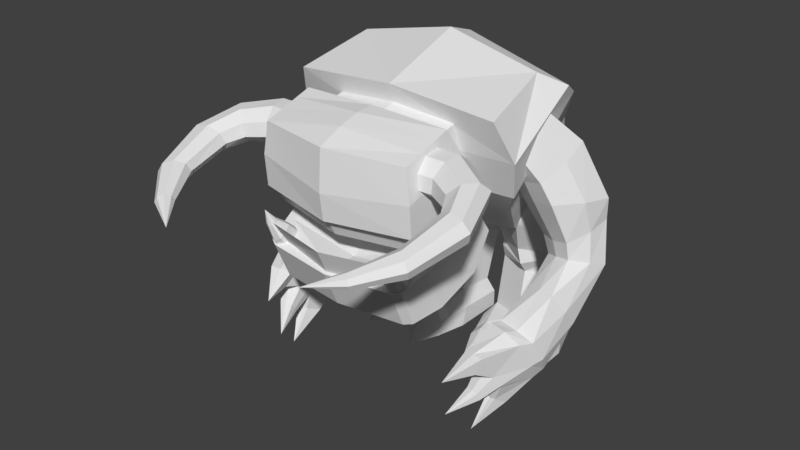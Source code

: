 # Source: pinky.blend  (saved by Blender 2.79.0; exported with 4.5.12 LTS)
import bpy
from mathutils import Matrix  # noqa: F401  (used for matrix-valued properties, if any)

bpy.ops.wm.read_factory_settings(use_empty=True)
scene = bpy.context.scene
scene.name = 'Scene'

# ---- collections
col_collection_1 = bpy.data.collections.new('Collection 1'); scene.collection.children.link(col_collection_1)

# ---- materials (node trees are filled in below, after node groups)
mat_pinky = bpy.data.materials.new('pinky')
mat_pinky.alpha_threshold = 0.0
mat_pinky.use_transparent_shadow = False
mat_pinky.roughness = 0.5
mat_pinky.line_color = (0.0, 0.0, 0.0, 1.0)

# ---- material node trees

# ---- world
world_world = bpy.data.worlds.new('World'); scene.world = world_world
world_world.color = (0.05088, 0.05088, 0.05088)
world_world.use_sun_shadow = False
world_world.sun_shadow_jitter_overblur = 0.0
world_world.cycles.sampling_method = 'MANUAL'

# ---- meshes
me_body = bpy.data.meshes.new('Body')
me_body.from_pydata([(-0.4968, -0.2721, -0.1899), (-0.62, -0.63, 0.414), (-0.4968, 0.2194, 0.1543), (-0.56, -0.1821, 0.5277), (0.4968, -0.2721, -0.1899), (0.62, -0.63, 0.414), (0.4968, 0.2194, 0.1543), (0.56, -0.1821, 0.5277), (-0.353, 0.4749, -0.2762), (-0.353, 0.00996, -0.4896), (0.353, 0.4749, -0.2762), (0.353, 0.00996, -0.4896), (-0.1164, 0.5532, -0.4687), (-0.1164, 0.1817, -0.6057), (0.1164, 0.5532, -0.4687), (0.1164, 0.1817, -0.6057), (-0.6348, -0.4449, -0.04693), (-0.6348, 0.06066, 0.3773), (0.6348, 0.06066, 0.3773), (0.6348, -0.4449, -0.04693), (0.0, 0.3259, 0.2288), (0.0, -0.1575, 0.6449), (0.0, -0.2967, -0.2071), (0.0, -0.6546, 0.4703), (0.0, 0.5757, -0.2299), (0.0, -0.01329, -0.5002), (0.0, 0.5752, -0.4607), (0.0, 0.1597, -0.6137), (1.694e-17, -0.4702, -0.06814), (6.037e-17, 0.1702, 0.4692), (-0.6924, -0.5375, 0.1836), (-0.675, -0.06072, 0.4525), (0.675, -0.06072, 0.4525), (0.6924, -0.5375, 0.1836), (0.0, -0.5624, 0.1643), (0.0, 0.01634, 0.5871), (-0.4968, -0.02635, -0.0178), (0.4968, -0.02635, -0.0178), (-0.353, 0.2424, -0.3829), (0.353, 0.2424, -0.3829), (-0.1164, 0.3814, -0.533), (0.1164, 0.3814, -0.533), (0.6348, -0.1921, 0.1652), (-0.6348, -0.1921, 0.1652), (0.0, 0.3814, -0.533), (0.6837, -0.2991, 0.318), (-0.6837, -0.2991, 0.318)], [], [(30, 3, 31, 46), (35, 21, 7, 32), (7, 33, 45, 32), (34, 23, 1, 30), (36, 2, 8, 38), (3, 23, 21), (39, 11, 15, 41), (37, 4, 11, 39), (22, 0, 9, 25), (20, 6, 10, 24), (44, 41, 15, 27), (38, 8, 12, 40), (25, 9, 13, 27), (24, 10, 14, 26), (22, 28, 16, 0), (37, 42, 19, 4), (20, 29, 18, 6), (36, 43, 17, 2), (2, 17, 29, 20), (4, 19, 28, 22), (8, 24, 26, 12), (11, 25, 27, 15), (40, 44, 27, 13), (2, 20, 24, 8), (4, 22, 25, 11), (7, 23, 5), (33, 5, 23, 34), (31, 3, 21, 35), (7, 21, 23), (3, 1, 23), (17, 31, 35, 29), (19, 33, 34, 28), (28, 34, 30, 16), (42, 45, 33, 19), (29, 35, 32, 18), (43, 46, 31, 17), (30, 1, 3), (7, 5, 33), (16, 30, 46, 43), (18, 32, 45, 42), (12, 26, 44, 40), (0, 16, 43, 36), (6, 18, 42, 37), (9, 38, 40, 13), (26, 14, 41, 44), (6, 37, 39, 10), (10, 39, 41, 14), (0, 36, 38, 9)])
_uv = me_body.uv_layers.new(name='UVMap')
_uv.uv.foreach_set('vector', [0.4701, 0.6702, 0.4596, 0.581, 0.4914, 0.5766, 0.4808, 0.6234, 0.123, 0.1244, 0.1231, 0.0948, 0.2204, 0.09707, 0.2411, 0.1226, 0.8207, 0.5143, 0.7332, 0.4943, 0.7809, 0.4887, 0.8286, 0.4831, 0.3725, 0.1972, 0.3725, 0.2531, 0.2636, 0.2417, 0.2511, 0.198, 0.5639, 0.6277, 0.5699, 0.5754, 0.6596, 0.5922, 0.647, 0.6352, 0.02575, 0.09701, 0.1231, 0.004979, 0.1231, 0.0948, 0.7869, 0.3221, 0.7428, 0.3301, 0.7521, 0.2758, 0.7884, 0.2674, 0.7855, 0.4055, 0.7329, 0.4059, 0.7428, 0.3301, 0.7869, 0.3221, 0.3725, 0.115, 0.2852, 0.1143, 0.3105, 0.04193, 0.3725, 0.04364, 0.123, 0.2031, 0.2136, 0.2007, 0.1891, 0.2938, 0.123, 0.292, 0.7838, 0.2475, 0.7884, 0.2674, 0.7521, 0.2758, 0.7435, 0.2568, 0.647, 0.6352, 0.6596, 0.5922, 0.7121, 0.6092, 0.7016, 0.6396, 0.3725, 0.04364, 0.3105, 0.04193, 0.3517, 0.004979, 0.3725, 0.007407, 0.123, 0.292, 0.1891, 0.2938, 0.1453, 0.3338, 0.123, 0.3328, 0.3725, 0.115, 0.3725, 0.1536, 0.2615, 0.1544, 0.2852, 0.1143, 0.7855, 0.4055, 0.7804, 0.4549, 0.7227, 0.4509, 0.7329, 0.4059, 0.123, 0.2031, 0.123, 0.1561, 0.2346, 0.1484, 0.2136, 0.2007, 0.5639, 0.6277, 0.5143, 0.6275, 0.5165, 0.5697, 0.5699, 0.5754, 0.03246, 0.2006, 0.01152, 0.1483, 0.123, 0.1561, 0.123, 0.2031, 0.4598, 0.1143, 0.4835, 0.1544, 0.3725, 0.1536, 0.3725, 0.115, 0.05684, 0.2937, 0.123, 0.292, 0.123, 0.3328, 0.1006, 0.3338, 0.4345, 0.04193, 0.3725, 0.04364, 0.3725, 0.007407, 0.3933, 0.004979, 0.7016, 0.6396, 0.7209, 0.6462, 0.7073, 0.6853, 0.6894, 0.6747, 0.03246, 0.2006, 0.123, 0.2031, 0.123, 0.292, 0.05684, 0.2937, 0.4598, 0.1143, 0.3725, 0.115, 0.3725, 0.04364, 0.4345, 0.04193, 0.2204, 0.09707, 0.1231, 0.004979, 0.2363, 0.01365, 0.494, 0.198, 0.4815, 0.2417, 0.3725, 0.2531, 0.3725, 0.1972, 0.004979, 0.1225, 0.02575, 0.09701, 0.1231, 0.0948, 0.123, 0.1244, 0.2204, 0.09707, 0.1231, 0.0948, 0.1231, 0.004979, 0.02575, 0.09701, 0.009856, 0.01357, 0.1231, 0.004979, 0.01152, 0.1483, 0.004979, 0.1225, 0.123, 0.1244, 0.123, 0.1561, 0.4835, 0.1544, 0.494, 0.198, 0.3725, 0.1972, 0.3725, 0.1536, 0.3725, 0.1536, 0.3725, 0.1972, 0.2511, 0.198, 0.2615, 0.1544, 0.7804, 0.4549, 0.7809, 0.4887, 0.7332, 0.4943, 0.7227, 0.4509, 0.123, 0.1561, 0.123, 0.1244, 0.2411, 0.1226, 0.2346, 0.1484, 0.5143, 0.6275, 0.4808, 0.6234, 0.4914, 0.5766, 0.5165, 0.5697, 0.4701, 0.6702, 0.427, 0.6559, 0.4596, 0.581, 0.8207, 0.5143, 0.7428, 0.5386, 0.7332, 0.4943, 0.5121, 0.6853, 0.4701, 0.6702, 0.4808, 0.6234, 0.5143, 0.6275, 0.8381, 0.4589, 0.8286, 0.4831, 0.7809, 0.4887, 0.7804, 0.4549, 0.7121, 0.6092, 0.7327, 0.612, 0.7209, 0.6462, 0.7016, 0.6396, 0.558, 0.6799, 0.5121, 0.6853, 0.5143, 0.6275, 0.5639, 0.6277, 0.8381, 0.4052, 0.8381, 0.4589, 0.7804, 0.4549, 0.7855, 0.4055, 0.6344, 0.6782, 0.647, 0.6352, 0.7016, 0.6396, 0.6894, 0.6747, 0.8191, 0.2394, 0.8197, 0.2602, 0.7884, 0.2674, 0.7838, 0.2475, 0.8381, 0.4052, 0.7855, 0.4055, 0.7869, 0.3221, 0.831, 0.3142, 0.831, 0.3142, 0.7869, 0.3221, 0.7884, 0.2674, 0.8197, 0.2602, 0.558, 0.6799, 0.5639, 0.6277, 0.647, 0.6352, 0.6344, 0.6782])
me_body.materials.append(mat_pinky)
me_body.use_remesh_preserve_volume = False
me_body.use_remesh_preserve_attributes = False
me_body.use_mirror_x = True
me_body.update()
me_legright = bpy.data.meshes.new('LegRight')
me_legright.from_pydata([(0.2016, -0.009138, -0.3871), (0.2031, -0.1477, -0.02652), (0.2255, 0.2185, -0.4185), (0.2224, 0.05934, 0.08225), (-0.1924, 0.06034, -0.3516), (-0.243, -0.069, -0.02652), (-0.1427, 0.2834, -0.3853), (-0.1903, 0.1321, 0.08225), (0.2122, 0.01155, -0.3601), (0.2242, 0.2125, -0.2655), (-0.1784, 0.1967, -0.1175), (-0.2166, -0.005237, -0.2025), (0.2101, 0.1962, -0.4844), (0.1862, -0.006604, -0.451), (-0.1319, 0.2565, -0.4844), (-0.1788, 0.05775, -0.451), (0.1879, 0.1443, -0.7624), (0.1727, -0.08578, -0.7424), (-0.1288, 0.2002, -0.7624), (-0.1933, -0.02124, -0.7424), (0.2323, 0.1665, -0.9515), (0.2301, -0.1644, -0.9515), (-0.1614, 0.2289, -0.9515), (-0.2588, -0.04618, -0.9515), (0.1418, -0.2364, -0.8004), (-0.2157, -0.1734, -0.8004), (0.1971, -0.3048, -0.9515), (-0.2631, -0.2437, -0.9515), (-0.2537, -0.01752, -0.8284), (-0.1616, 0.2276, -0.8471), (0.2321, 0.1653, -0.8471), (0.2352, -0.1358, -0.8284), (-0.2549, -0.197, -0.859), (0.2054, -0.2581, -0.859), (0.05666, 0.3414, -0.4098), (0.02852, 0.1665, 0.1619), (-0.01721, -0.1466, -0.3824), (-0.04611, -0.2568, -0.0748), (0.00183, -0.1527, -0.2869), (0.04209, 0.3078, -0.1283), (0.04715, 0.2721, -0.5356), (-0.01727, -0.09327, -0.4539), (0.04335, 0.2506, -0.7856), (-0.03109, -0.1716, -0.7204), (0.04574, 0.2641, -0.9515), (-0.01851, -0.1003, -0.9515), (-0.05019, -0.2799, -0.8004), (-0.06366, -0.3563, -0.9515), (-0.05583, -0.3169, -0.876), (0.04552, 0.2629, -0.8471), (0.1638, -0.2273, 0.1683), (0.1997, -0.02358, 0.2311), (0.004049, 0.02766, 0.2356), (-0.1974, 0.04644, 0.2311), (-0.2333, -0.1573, 0.1683), (-0.04333, -0.241, 0.1547), (-0.1493, -0.3189, -0.8152), (-0.2233, -0.3047, -0.8062), (-0.1356, -0.3833, -0.9515), (-0.2638, -0.3229, -0.9515), (-0.2578, -0.2808, -0.8573), (-0.1241, -0.3418, -0.8626), (0.1895, -0.3265, -0.8567), (0.1324, -0.3079, -0.8028), (0.1884, -0.3489, -0.9515), (0.05537, -0.3432, -0.803), (0.01701, -0.4213, -0.9515), (0.01851, -0.3734, -0.859), (-0.2584, -0.4903, -0.9511), (0.1118, -0.5369, -0.9511)], [], [(8, 9, 3, 1), (39, 10, 7, 35), (10, 11, 5, 7), (38, 8, 1, 37), (36, 41, 13, 0), (1, 50, 55, 37), (36, 0, 8, 38), (6, 4, 11, 10), (34, 6, 10, 39), (0, 2, 9, 8), (40, 42, 18, 14), (34, 40, 14, 6), (0, 13, 12, 2), (6, 14, 15, 4), (29, 22, 23, 28), (14, 18, 19, 15), (13, 17, 16, 12), (41, 43, 17, 13), (44, 45, 23, 22), (31, 21, 20, 30), (31, 33, 26, 21), (49, 44, 22, 29), (46, 65, 63, 24), (45, 47, 27, 23), (43, 46, 24, 17), (28, 32, 25, 19), (23, 27, 32, 28), (24, 63, 62, 33), (42, 49, 29, 18), (17, 24, 33, 31), (17, 31, 30, 16), (18, 29, 28, 19), (16, 30, 49, 42), (32, 60, 57, 25), (19, 25, 46, 43), (21, 26, 47, 45), (47, 58, 59, 27), (30, 20, 44, 49), (20, 21, 45, 44), (15, 19, 43, 41), (2, 12, 40, 34), (12, 16, 42, 40), (2, 34, 39, 9), (4, 36, 38, 11), (3, 51, 50, 1), (4, 15, 41, 36), (11, 38, 37, 5), (9, 39, 35, 3), (52, 55, 50, 51), (53, 54, 55, 52), (7, 53, 52, 35), (37, 55, 54, 5), (35, 52, 51, 3), (5, 54, 53, 7), (60, 68, 57), (56, 68, 61), (46, 56, 61, 48), (27, 59, 60, 32), (25, 57, 56, 46), (48, 61, 58, 47), (65, 69, 63), (66, 69, 67), (48, 67, 65, 46), (33, 62, 64, 26), (26, 64, 66, 47), (47, 66, 67, 48), (58, 68, 59), (61, 68, 58), (59, 68, 60), (57, 68, 56), (63, 69, 62), (67, 69, 65), (64, 69, 66), (62, 69, 64)])
_uv = me_legright.uv_layers.new(name='UVMap')
_uv.uv.foreach_set('vector', [0.7353, 0.1161, 0.7015, 0.1357, 0.7335, 0.1943, 0.7683, 0.1721, 0.6453, 0.4162, 0.6085, 0.4365, 0.6211, 0.4717, 0.6596, 0.465, 0.1681, 0.6987, 0.1292, 0.6961, 0.1277, 0.7292, 0.1684, 0.7356, 0.2961, 0.7858, 0.2511, 0.7629, 0.2549, 0.8285, 0.2997, 0.8262, 0.2995, 0.7685, 0.3016, 0.7523, 0.259, 0.7488, 0.2556, 0.759, 0.2549, 0.8285, 0.2619, 0.8652, 0.2983, 0.8637, 0.2997, 0.8262, 0.2995, 0.7685, 0.2556, 0.759, 0.2511, 0.7629, 0.2961, 0.7858, 0.1684, 0.649, 0.1323, 0.6674, 0.1292, 0.6961, 0.1681, 0.6987, 0.6348, 0.3734, 0.6015, 0.3858, 0.6085, 0.4365, 0.6453, 0.4162, 0.7387, 0.1109, 0.6981, 0.109, 0.7015, 0.1357, 0.7353, 0.1161, 0.6283, 0.3496, 0.6153, 0.3031, 0.5846, 0.3168, 0.5979, 0.3666, 0.6348, 0.3734, 0.6283, 0.3496, 0.5979, 0.3666, 0.6015, 0.3858, 0.7387, 0.1109, 0.7375, 0.09936, 0.7012, 0.09691, 0.6981, 0.109, 0.1684, 0.649, 0.1588, 0.6337, 0.1267, 0.6507, 0.1323, 0.6674, 0.1314, 0.5737, 0.1256, 0.5558, 0.07719, 0.5726, 0.08954, 0.5905, 0.1588, 0.6337, 0.1341, 0.5905, 0.09695, 0.6068, 0.1267, 0.6507, 0.7375, 0.09936, 0.7467, 0.04707, 0.7061, 0.04731, 0.7012, 0.09691, 0.3016, 0.7523, 0.3042, 0.6947, 0.2649, 0.6981, 0.259, 0.7488, 0.9715, 0.8872, 0.9067, 0.884, 0.9066, 0.9272, 0.9574, 0.9212, 0.7523, 0.02769, 0.7559, 0.006182, 0.6981, 0.01245, 0.7005, 0.03106, 0.7523, 0.02769, 0.7738, 0.02191, 0.7816, 0.005093, 0.7559, 0.006182, 0.6122, 0.292, 0.6071, 0.2737, 0.5704, 0.2838, 0.5754, 0.3022, 0.3052, 0.6701, 0.2891, 0.6589, 0.2765, 0.6636, 0.2742, 0.6749, 0.9067, 0.884, 0.8612, 0.8819, 0.8727, 0.9203, 0.9066, 0.9272, 0.3042, 0.6947, 0.3052, 0.6701, 0.2742, 0.6749, 0.2649, 0.6981, 0.08954, 0.5905, 0.05922, 0.5984, 0.06811, 0.6083, 0.09695, 0.6068, 0.07719, 0.5726, 0.04493, 0.5865, 0.05922, 0.5984, 0.08954, 0.5905, 0.7742, 0.03786, 0.7869, 0.03539, 0.786, 0.0213, 0.7738, 0.02191, 0.6153, 0.3031, 0.6122, 0.292, 0.5754, 0.3022, 0.5846, 0.3168, 0.7467, 0.04707, 0.7742, 0.03786, 0.7738, 0.02191, 0.7523, 0.02769, 0.7467, 0.04707, 0.7523, 0.02769, 0.7005, 0.03106, 0.7061, 0.04731, 0.1341, 0.5905, 0.1314, 0.5737, 0.08954, 0.5905, 0.09695, 0.6068, 0.6486, 0.2992, 0.649, 0.2814, 0.6122, 0.292, 0.6153, 0.3031, 0.05922, 0.5984, 0.04562, 0.6044, 0.04598, 0.6161, 0.06811, 0.6083, 0.343, 0.7015, 0.3358, 0.6775, 0.3052, 0.6701, 0.3042, 0.6947, 0.9053, 0.839, 0.8801, 0.8393, 0.8612, 0.8819, 0.9067, 0.884, 0.8612, 0.8819, 0.8538, 0.8931, 0.8591, 0.9174, 0.8727, 0.9203, 0.649, 0.2814, 0.6436, 0.2631, 0.6071, 0.2737, 0.6122, 0.292, 0.962, 0.8515, 0.9053, 0.839, 0.9067, 0.884, 0.9715, 0.8872, 0.3446, 0.7526, 0.343, 0.7015, 0.3042, 0.6947, 0.3016, 0.7523, 0.6669, 0.36, 0.6624, 0.3484, 0.6283, 0.3496, 0.6348, 0.3734, 0.6624, 0.3484, 0.6486, 0.2992, 0.6153, 0.3031, 0.6283, 0.3496, 0.6669, 0.36, 0.6348, 0.3734, 0.6453, 0.4162, 0.6755, 0.3869, 0.3473, 0.7688, 0.2995, 0.7685, 0.2961, 0.7858, 0.3457, 0.7972, 0.7335, 0.1943, 0.7507, 0.2192, 0.786, 0.2053, 0.7683, 0.1721, 0.3473, 0.7688, 0.3446, 0.7526, 0.3016, 0.7523, 0.2995, 0.7685, 0.3457, 0.7972, 0.2961, 0.7858, 0.2997, 0.8262, 0.3443, 0.832, 0.6755, 0.3869, 0.6453, 0.4162, 0.6596, 0.465, 0.6971, 0.4506, 0.6666, 0.4901, 0.6798, 0.5386, 0.7127, 0.5196, 0.7014, 0.4819, 0.6328, 0.5005, 0.6419, 0.5386, 0.6798, 0.5386, 0.6666, 0.4901, 0.6211, 0.4717, 0.6328, 0.5005, 0.6666, 0.4901, 0.6596, 0.465, 0.2997, 0.8262, 0.2983, 0.8637, 0.3344, 0.8681, 0.3443, 0.832, 0.6596, 0.465, 0.6666, 0.4901, 0.7014, 0.4819, 0.6971, 0.4506, 0.1277, 0.7292, 0.1248, 0.7666, 0.1627, 0.7652, 0.1684, 0.7356, 0.04562, 0.6044, 0.004979, 0.6053, 0.04598, 0.6161, 0.3573, 0.752, 0.3573, 0.7949, 0.366, 0.7574, 0.3692, 0.7374, 0.3573, 0.752, 0.366, 0.7574, 0.3767, 0.7501, 0.04493, 0.5865, 0.03199, 0.5923, 0.04562, 0.6044, 0.05922, 0.5984, 0.3358, 0.6775, 0.3302, 0.6573, 0.3182, 0.6589, 0.3052, 0.6701, 0.3767, 0.7501, 0.366, 0.7574, 0.3748, 0.7724, 0.3842, 0.763, 0.2891, 0.6589, 0.2797, 0.62, 0.2765, 0.6636, 0.2045, 0.6759, 0.1783, 0.6751, 0.2103, 0.6933, 0.2265, 0.6895, 0.2103, 0.6933, 0.2093, 0.7062, 0.2307, 0.7036, 0.7738, 0.02191, 0.786, 0.0213, 0.7898, 0.004979, 0.7816, 0.005093, 0.8801, 0.8393, 0.8722, 0.839, 0.8532, 0.8655, 0.8612, 0.8819, 0.2225, 0.6751, 0.2045, 0.6759, 0.2103, 0.6933, 0.2265, 0.6895, 0.8538, 0.8931, 0.8307, 0.91, 0.8591, 0.9174, 0.366, 0.7574, 0.3573, 0.7949, 0.3748, 0.7724, 0.03199, 0.5923, 0.004979, 0.6053, 0.04562, 0.6044, 0.3302, 0.6573, 0.3223, 0.62, 0.3182, 0.6589, 0.7869, 0.03539, 0.8258, 0.007159, 0.786, 0.0213, 0.2103, 0.6933, 0.1783, 0.6751, 0.2093, 0.7062, 0.8722, 0.839, 0.8371, 0.8449, 0.8532, 0.8655, 0.786, 0.0213, 0.8258, 0.007159, 0.7898, 0.004979])
me_legright.materials.append(mat_pinky)
me_legright.use_remesh_preserve_volume = False
me_legright.use_remesh_preserve_attributes = False
me_legright.use_mirror_x = True
me_legright.update()
me_armright = bpy.data.meshes.new('ArmRight')
me_armright.from_pydata([(0.1908, -0.1247, -0.004907), (-0.01508, -0.2239, 0.04414), (0.1649, 0.06407, 0.1535), (-0.06193, -0.03317, 0.2164), (0.1264, -0.02356, -0.1866), (-0.1209, -0.1425, -0.1265), (0.07763, 0.2253, -0.0303), (-0.1959, 0.11, 0.04445), (0.1934, -0.0205, 0.07224), (-0.06669, -0.1386, 0.1392), (0.1206, 0.1129, -0.1114), (-0.1926, -0.02805, -0.03071), (0.08777, -0.1878, 0.009679), (0.03895, 0.02861, 0.2018), (-0.07583, 0.1854, 0.02413), (0.003831, -0.1006, -0.1663), (-0.2275, 0.2618, -0.4078), (0.06336, -0.07957, 0.1057), (-0.2116, 0.2684, -0.3019), (-0.04308, 0.3123, -0.3458), (0.03737, 0.1794, -0.3406), (-0.2908, 0.02052, -0.2414), (-0.1764, -0.1151, -0.2426), (-0.04186, -0.06849, -0.2801), (0.08087, 0.0192, -0.3224), (-0.3319, 0.1828, -0.2601), (-0.2813, 0.2129, -0.6604), (-0.09759, 0.2952, -0.4478), (-0.04839, 0.1921, -0.4879), (-0.3073, 0.06982, -0.4191), (-0.2329, -0.03568, -0.4685), (-0.1282, 6.428e-05, -0.4992), (-0.02908, 0.06777, -0.5214), (-0.3246, 0.1956, -0.3857), (-0.1658, 0.2444, -0.6873), (-0.1062, 0.1608, -0.6599), (-0.3293, 0.05245, -0.5874), (-0.2462, -0.03216, -0.562), (-0.1542, 0.0003507, -0.5869), (-0.07155, 0.05893, -0.6217), (-0.3624, 0.1557, -0.6261), (-0.1585, -0.2143, -1.11), (-0.2288, -0.005017, -0.9426), (-0.117, 0.01657, -0.9401), (-0.1044, -0.04191, -0.8552), (-0.3112, -0.1229, -0.8076), (-0.2568, -0.1869, -0.707), (-0.1659, -0.1644, -0.7122), (-0.07697, -0.1226, -0.7441), (-0.316, -0.04571, -0.9113), (-0.1622, -0.2288, -1.23), (-0.02664, -0.2066, -1.068), (-0.05185, -0.2614, -0.9742), (-0.307, -0.3116, -1.005), (-0.2803, -0.3748, -0.887), (-0.1705, -0.3641, -0.8603), (-0.05306, -0.3359, -0.8606), (-0.2736, -0.2417, -1.11), (-0.1012, -0.453, -1.175), (-0.04257, -0.2101, -1.167), (-0.06333, -0.3581, -1.037), (-0.2751, -0.3647, -1.032), (-0.2448, -0.4429, -0.8798), (-0.1445, -0.432, -0.8457), (-0.02985, -0.3927, -0.8538), (-0.2463, -0.2984, -1.148), (-0.08552, -0.6184, -0.9108), (-0.03982, -0.4363, -1.149), (-0.03064, -0.4727, -1.111), (-0.1796, -0.5137, -1.127), (-0.1602, -0.5441, -1.06), (-0.103, -0.5326, -1.046), (-0.03474, -0.5077, -1.053), (-0.1642, -0.4749, -1.154), (0.003941, -0.7248, -1.265), (-0.02351, -0.5842, -0.9205), (-0.1457, -0.629, -0.9105), (-0.1157, -0.6386, -1.012), (-0.08275, -0.6328, -1.013), (-0.04879, -0.614, -1.018), (-0.08538, -0.3871, -1.316), (-0.03426, -0.3604, -1.285), (-0.06038, -0.4426, -1.249), (-0.1475, -0.3951, -1.3), (-0.08837, -0.4572, -1.266), (-0.1224, -0.4616, -1.257), (-0.07349, -0.558, -1.218), (-0.03842, -0.5485, -1.203), (-0.03317, -0.5693, -1.182), (-0.1183, -0.5927, -1.191), (-0.1072, -0.6101, -1.153), (-0.07453, -0.6035, -1.145), (-0.03551, -0.5893, -1.148), (-0.1095, -0.5705, -1.206), (-0.01763, -0.7864, -1.024), (-0.05429, -0.5704, -1.417)], [], [(17, 13, 3, 9), (13, 14, 7, 3), (10, 20, 19, 6), (15, 12, 1, 5), (8, 0, 4, 10), (11, 5, 1, 9), (7, 11, 9, 3), (2, 8, 10, 6), (15, 23, 24, 4), (12, 17, 9, 1), (0, 8, 17, 12), (14, 18, 25, 7), (4, 0, 12, 15), (7, 25, 21, 11), (2, 6, 14, 13), (8, 2, 13, 17), (22, 30, 31, 23), (20, 28, 27, 19), (23, 31, 32, 24), (25, 33, 29, 21), (4, 24, 20, 10), (5, 22, 23, 15), (11, 21, 22, 5), (6, 19, 18, 14), (31, 38, 39, 32), (33, 40, 36, 29), (16, 26, 40, 33), (27, 34, 26, 16), (24, 32, 28, 20), (21, 29, 30, 22), (19, 27, 16, 18), (18, 16, 33, 25), (26, 42, 49, 40), (34, 43, 42, 26), (36, 45, 46, 37), (39, 48, 44, 35), (28, 35, 34, 27), (30, 37, 38, 31), (32, 39, 35, 28), (29, 36, 37, 30), (45, 53, 54, 46), (48, 56, 52, 44), (46, 54, 55, 47), (44, 52, 51, 43), (40, 49, 45, 36), (38, 47, 48, 39), (35, 44, 43, 34), (37, 46, 47, 38), (52, 60, 59, 51), (55, 63, 64, 56), (57, 65, 61, 53), (41, 50, 65, 57), (43, 51, 41, 42), (42, 41, 57, 49), (49, 57, 53, 45), (47, 55, 56, 48), (65, 73, 69, 61), (50, 80, 83, 65), (59, 81, 80, 50), (61, 69, 70, 62), (54, 62, 63, 55), (56, 64, 60, 52), (53, 61, 62, 54), (51, 59, 50, 41), (67, 87, 86, 58), (69, 89, 90, 70), (72, 92, 88, 68), (70, 90, 91, 71), (70, 77, 76, 62), (60, 68, 67, 59), (71, 78, 77, 70), (64, 72, 68, 60), (76, 94, 66), (79, 94, 78), (64, 75, 79, 72), (63, 66, 75, 64), (62, 76, 66, 63), (72, 79, 78, 71), (81, 95, 80), (80, 95, 83), (58, 84, 82, 67), (73, 85, 84, 58), (65, 83, 85, 73), (67, 82, 81, 59), (89, 74, 90), (92, 74, 88), (90, 74, 91), (88, 74, 87), (58, 86, 93, 73), (73, 93, 89, 69), (71, 91, 92, 72), (68, 88, 87, 67), (84, 95, 82), (83, 95, 85), (82, 95, 81), (85, 95, 84), (87, 74, 86), (86, 74, 93), (93, 74, 89), (91, 74, 92), (78, 94, 77), (77, 94, 76), (66, 94, 75), (75, 94, 79)])
_uv = me_armright.uv_layers.new(name='UVMap')
_uv.uv.foreach_set('vector', [0.321, 0.5786, 0.3389, 0.5967, 0.3512, 0.5797, 0.3383, 0.562, 0.8699, 0.6121, 0.8729, 0.5666, 0.8481, 0.5651, 0.8487, 0.6111, 0.5138, 0.5241, 0.4804, 0.4963, 0.4558, 0.5072, 0.502, 0.5465, 0.9596, 0.4853, 0.9647, 0.5224, 0.9844, 0.5203, 0.9836, 0.4826, 0.5523, 0.5397, 0.5604, 0.5185, 0.527, 0.5004, 0.5138, 0.5241, 0.3657, 0.5345, 0.3422, 0.5171, 0.3204, 0.5483, 0.3383, 0.562, 0.3865, 0.5518, 0.3657, 0.5345, 0.3383, 0.562, 0.3512, 0.5797, 0.5454, 0.5597, 0.5523, 0.5397, 0.5138, 0.5241, 0.502, 0.5465, 0.9596, 0.4853, 0.957, 0.4632, 0.9297, 0.4635, 0.9343, 0.4892, 0.304, 0.5598, 0.321, 0.5786, 0.3383, 0.562, 0.3204, 0.5483, 0.2909, 0.5766, 0.3026, 0.596, 0.321, 0.5786, 0.304, 0.5598, 0.8729, 0.5666, 0.8744, 0.5051, 0.8481, 0.5057, 0.8481, 0.5651, 0.9343, 0.4892, 0.9439, 0.5258, 0.9647, 0.5224, 0.9596, 0.4853, 0.3865, 0.5518, 0.4125, 0.4984, 0.3835, 0.498, 0.3657, 0.5345, 0.8947, 0.6136, 0.9017, 0.5684, 0.8729, 0.5666, 0.8699, 0.6121, 0.3026, 0.596, 0.3184, 0.6101, 0.3389, 0.5967, 0.321, 0.5786, 0.9826, 0.4596, 0.9715, 0.4179, 0.9513, 0.4198, 0.957, 0.4632, 0.4804, 0.4963, 0.4599, 0.4747, 0.4449, 0.4899, 0.4558, 0.5072, 0.957, 0.4632, 0.9513, 0.4198, 0.9297, 0.4228, 0.9297, 0.4635, 0.4125, 0.4984, 0.4171, 0.4766, 0.3952, 0.4679, 0.3835, 0.498, 0.527, 0.5004, 0.5066, 0.484, 0.4804, 0.4963, 0.5138, 0.5241, 0.9836, 0.4826, 0.9826, 0.4596, 0.957, 0.4632, 0.9596, 0.4853, 0.3657, 0.5345, 0.3835, 0.498, 0.3526, 0.4962, 0.3422, 0.5171, 0.9017, 0.5684, 0.9056, 0.5076, 0.8744, 0.5051, 0.8729, 0.5666, 0.9513, 0.4198, 0.9498, 0.4032, 0.9305, 0.4038, 0.9297, 0.4228, 0.4171, 0.4766, 0.4171, 0.4325, 0.397, 0.4369, 0.3952, 0.4679, 0.8769, 0.487, 0.8782, 0.4417, 0.8599, 0.4413, 0.8561, 0.4848, 0.9015, 0.4872, 0.8999, 0.442, 0.8782, 0.4417, 0.8769, 0.487, 0.5066, 0.484, 0.4754, 0.4579, 0.4599, 0.4747, 0.4804, 0.4963, 0.3835, 0.498, 0.3952, 0.4679, 0.3727, 0.4574, 0.3526, 0.4962, 0.9056, 0.5076, 0.9015, 0.4872, 0.8769, 0.487, 0.8744, 0.5051, 0.8744, 0.5051, 0.8769, 0.487, 0.8561, 0.4848, 0.8481, 0.5057, 0.8782, 0.4417, 0.886, 0.3794, 0.8676, 0.3792, 0.8599, 0.4413, 0.8999, 0.442, 0.906, 0.3812, 0.886, 0.3794, 0.8782, 0.4417, 0.397, 0.4369, 0.3714, 0.3924, 0.3546, 0.409, 0.3755, 0.4408, 0.4653, 0.4417, 0.4805, 0.4065, 0.4577, 0.3972, 0.4454, 0.4455, 0.4599, 0.4747, 0.4454, 0.4455, 0.427, 0.4489, 0.4449, 0.4899, 0.9715, 0.4179, 0.9678, 0.4019, 0.9498, 0.4032, 0.9513, 0.4198, 0.4754, 0.4579, 0.4653, 0.4417, 0.4454, 0.4455, 0.4599, 0.4747, 0.3952, 0.4679, 0.397, 0.4369, 0.3755, 0.4408, 0.3727, 0.4574, 0.3714, 0.3924, 0.3452, 0.3524, 0.3293, 0.3698, 0.3546, 0.409, 0.4805, 0.4065, 0.5028, 0.3699, 0.4815, 0.3586, 0.4577, 0.3972, 0.9722, 0.3653, 0.9825, 0.3209, 0.9625, 0.3221, 0.9559, 0.366, 0.4577, 0.3972, 0.4815, 0.3586, 0.4647, 0.3483, 0.4409, 0.39, 0.4171, 0.4325, 0.3882, 0.376, 0.3714, 0.3924, 0.397, 0.4369, 0.9498, 0.4032, 0.9559, 0.366, 0.9381, 0.3665, 0.9305, 0.4038, 0.4454, 0.4455, 0.4577, 0.3972, 0.4409, 0.39, 0.427, 0.4489, 0.9678, 0.4019, 0.9722, 0.3653, 0.9559, 0.366, 0.9498, 0.4032, 0.4815, 0.3586, 0.4914, 0.3407, 0.4579, 0.332, 0.4647, 0.3483, 0.9625, 0.3221, 0.9589, 0.3097, 0.9386, 0.3137, 0.9413, 0.3242, 0.3595, 0.3349, 0.3501, 0.3258, 0.3361, 0.3453, 0.3452, 0.3524, 0.8942, 0.3283, 0.8951, 0.3085, 0.8746, 0.3146, 0.8719, 0.3274, 0.906, 0.3812, 0.9197, 0.3333, 0.8942, 0.3283, 0.886, 0.3794, 0.886, 0.3794, 0.8942, 0.3283, 0.8719, 0.3274, 0.8676, 0.3792, 0.3882, 0.376, 0.3595, 0.3349, 0.3452, 0.3524, 0.3714, 0.3924, 0.9559, 0.366, 0.9625, 0.3221, 0.9413, 0.3242, 0.9381, 0.3665, 0.3501, 0.3258, 0.317, 0.316, 0.3102, 0.3214, 0.3361, 0.3453, 0.8951, 0.3085, 0.8988, 0.2783, 0.8873, 0.2816, 0.8746, 0.3146, 0.9152, 0.316, 0.9101, 0.2826, 0.8988, 0.2783, 0.8951, 0.3085, 0.3361, 0.3453, 0.3102, 0.3214, 0.301, 0.3312, 0.3158, 0.368, 0.9825, 0.3209, 0.9769, 0.3091, 0.9589, 0.3097, 0.9625, 0.3221, 0.5028, 0.3699, 0.513, 0.3661, 0.4914, 0.3407, 0.4815, 0.3586, 0.3452, 0.3524, 0.3361, 0.3453, 0.3158, 0.368, 0.3293, 0.3698, 0.9197, 0.3333, 0.9152, 0.316, 0.8951, 0.3085, 0.8942, 0.3283, 0.5583, 0.2246, 0.5373, 0.2308, 0.5368, 0.2377, 0.5572, 0.2366, 0.3102, 0.3214, 0.2962, 0.3061, 0.2908, 0.3116, 0.301, 0.3312, 0.5137, 0.3257, 0.5185, 0.3041, 0.5126, 0.3004, 0.5035, 0.3194, 0.3631, 0.929, 0.3558, 0.9083, 0.3499, 0.9095, 0.3528, 0.9312, 0.301, 0.3312, 0.281, 0.3352, 0.2806, 0.3541, 0.3158, 0.368, 0.4914, 0.3407, 0.5035, 0.3194, 0.4946, 0.3167, 0.4579, 0.332, 0.6145, 0.2368, 0.5958, 0.2345, 0.5952, 0.2403, 0.614, 0.2474, 0.513, 0.3661, 0.5137, 0.3257, 0.5035, 0.3194, 0.4914, 0.3407, 0.964, 0.2749, 0.9445, 0.2394, 0.9534, 0.2754, 0.5988, 0.2283, 0.5683, 0.2246, 0.5958, 0.2345, 0.513, 0.3661, 0.5368, 0.3395, 0.5331, 0.3215, 0.5137, 0.3257, 0.9589, 0.3097, 0.9534, 0.2754, 0.9414, 0.2789, 0.9386, 0.3137, 0.9769, 0.3091, 0.964, 0.2749, 0.9534, 0.2754, 0.9589, 0.3097, 0.6182, 0.2246, 0.5988, 0.2283, 0.5958, 0.2345, 0.6145, 0.2368, 0.9101, 0.2826, 0.894, 0.2394, 0.8988, 0.2783, 0.8988, 0.2783, 0.894, 0.2394, 0.8873, 0.2816, 0.4045, 0.7862, 0.4001, 0.7707, 0.3952, 0.7745, 0.3942, 0.7924, 0.4165, 0.788, 0.4063, 0.7714, 0.4001, 0.7707, 0.4045, 0.7862, 0.3501, 0.3258, 0.3351, 0.2926, 0.321, 0.2966, 0.317, 0.316, 0.4946, 0.3167, 0.4881, 0.2999, 0.4718, 0.3015, 0.4579, 0.332, 0.2962, 0.3061, 0.2705, 0.2838, 0.2908, 0.3116, 0.5185, 0.3041, 0.5306, 0.274, 0.5126, 0.3004, 0.3558, 0.9083, 0.3401, 0.878, 0.3499, 0.9095, 0.5126, 0.3004, 0.5306, 0.274, 0.5074, 0.2988, 0.5572, 0.2366, 0.5368, 0.2377, 0.5373, 0.2446, 0.5583, 0.2488, 0.317, 0.316, 0.3001, 0.3029, 0.2962, 0.3061, 0.3102, 0.3214, 0.3528, 0.9312, 0.3499, 0.9095, 0.3426, 0.9099, 0.3401, 0.9318, 0.5035, 0.3194, 0.5126, 0.3004, 0.5074, 0.2988, 0.4946, 0.3167, 0.4001, 0.7707, 0.3942, 0.7374, 0.3952, 0.7745, 0.3351, 0.2926, 0.3068, 0.2631, 0.321, 0.2966, 0.4881, 0.2999, 0.4926, 0.2631, 0.4718, 0.3015, 0.4063, 0.7714, 0.3942, 0.7374, 0.4001, 0.7707, 0.5373, 0.2308, 0.5039, 0.234, 0.5368, 0.2377, 0.5368, 0.2377, 0.5039, 0.234, 0.5373, 0.2446, 0.3001, 0.3029, 0.2705, 0.2838, 0.2962, 0.3061, 0.3499, 0.9095, 0.3401, 0.878, 0.3426, 0.9099, 0.5958, 0.2345, 0.5683, 0.2246, 0.5952, 0.2403, 0.281, 0.3352, 0.2511, 0.3254, 0.2806, 0.3541, 0.9534, 0.2754, 0.9445, 0.2394, 0.9414, 0.2789, 0.5368, 0.3395, 0.5604, 0.3074, 0.5331, 0.3215])
me_armright.materials.append(mat_pinky)
me_armright.use_remesh_preserve_volume = False
me_armright.use_remesh_preserve_attributes = False
me_armright.use_mirror_vertex_groups = False
me_armright.update()
me_armleft = bpy.data.meshes.new('ArmLeft')
me_armleft.from_pydata([(-0.1908, -0.1247, -0.004907), (0.01508, -0.2239, 0.04414), (-0.1649, 0.06407, 0.1535), (0.06193, -0.03317, 0.2164), (-0.1264, -0.02356, -0.1866), (0.1209, -0.1425, -0.1265), (-0.07763, 0.2253, -0.0303), (0.1959, 0.11, 0.04445), (-0.1934, -0.0205, 0.07224), (0.06669, -0.1386, 0.1392), (-0.1206, 0.1129, -0.1114), (0.1926, -0.02805, -0.03071), (-0.08777, -0.1878, 0.009679), (-0.03895, 0.02861, 0.2018), (0.07583, 0.1854, 0.02413), (-0.003831, -0.1006, -0.1663), (0.2275, 0.2618, -0.4078), (-0.06336, -0.07957, 0.1057), (0.2116, 0.2684, -0.3019), (0.04308, 0.3123, -0.3458), (-0.03737, 0.1794, -0.3406), (0.2908, 0.02052, -0.2414), (0.1764, -0.1151, -0.2426), (0.04186, -0.06849, -0.2801), (-0.08087, 0.0192, -0.3224), (0.3319, 0.1828, -0.2601), (0.2813, 0.2129, -0.6604), (0.09759, 0.2952, -0.4478), (0.04839, 0.1921, -0.4879), (0.3073, 0.06982, -0.4191), (0.2329, -0.03568, -0.4685), (0.1282, 6.428e-05, -0.4992), (0.02908, 0.06777, -0.5214), (0.3246, 0.1956, -0.3857), (0.1658, 0.2444, -0.6873), (0.1062, 0.1608, -0.6599), (0.3293, 0.05245, -0.5874), (0.2462, -0.03216, -0.562), (0.1542, 0.0003507, -0.5869), (0.07155, 0.05893, -0.6217), (0.3624, 0.1557, -0.6261), (0.1585, -0.2143, -1.11), (0.2288, -0.005017, -0.9426), (0.117, 0.01657, -0.9401), (0.1044, -0.04191, -0.8552), (0.3112, -0.1229, -0.8076), (0.2568, -0.1869, -0.707), (0.1659, -0.1644, -0.7122), (0.07697, -0.1226, -0.7441), (0.316, -0.04571, -0.9113), (0.1622, -0.2288, -1.23), (0.02664, -0.2066, -1.068), (0.05185, -0.2614, -0.9742), (0.307, -0.3116, -1.005), (0.2803, -0.3748, -0.887), (0.1705, -0.3641, -0.8603), (0.05306, -0.3359, -0.8606), (0.2736, -0.2417, -1.11), (0.1012, -0.453, -1.175), (0.04257, -0.2101, -1.167), (0.06333, -0.3581, -1.037), (0.2751, -0.3647, -1.032), (0.2448, -0.4429, -0.8798), (0.1445, -0.432, -0.8457), (0.02985, -0.3927, -0.8538), (0.2463, -0.2984, -1.148), (0.08552, -0.6184, -0.9108), (0.03982, -0.4363, -1.149), (0.03064, -0.4727, -1.111), (0.1796, -0.5137, -1.127), (0.1602, -0.5441, -1.06), (0.103, -0.5326, -1.046), (0.03474, -0.5077, -1.053), (0.1642, -0.4749, -1.154), (-0.003941, -0.7248, -1.265), (0.02351, -0.5842, -0.9205), (0.1457, -0.629, -0.9105), (0.1157, -0.6386, -1.012), (0.08275, -0.6328, -1.013), (0.04879, -0.614, -1.018), (0.08538, -0.3871, -1.316), (0.03426, -0.3604, -1.285), (0.06038, -0.4426, -1.249), (0.1475, -0.3951, -1.3), (0.08837, -0.4572, -1.266), (0.1224, -0.4616, -1.257), (0.07349, -0.558, -1.218), (0.03842, -0.5485, -1.203), (0.03317, -0.5693, -1.182), (0.1183, -0.5927, -1.191), (0.1072, -0.6101, -1.153), (0.07453, -0.6035, -1.145), (0.03551, -0.5893, -1.148), (0.1095, -0.5705, -1.206), (0.01763, -0.7864, -1.024), (0.05429, -0.5704, -1.417)], [], [(17, 9, 3, 13), (13, 3, 7, 14), (10, 6, 19, 20), (15, 5, 1, 12), (8, 10, 4, 0), (11, 9, 1, 5), (7, 3, 9, 11), (2, 6, 10, 8), (15, 4, 24, 23), (12, 1, 9, 17), (0, 12, 17, 8), (14, 7, 25, 18), (4, 15, 12, 0), (7, 11, 21, 25), (2, 13, 14, 6), (8, 17, 13, 2), (22, 23, 31, 30), (20, 19, 27, 28), (23, 24, 32, 31), (25, 21, 29, 33), (4, 10, 20, 24), (5, 15, 23, 22), (11, 5, 22, 21), (6, 14, 18, 19), (31, 32, 39, 38), (33, 29, 36, 40), (16, 33, 40, 26), (27, 16, 26, 34), (24, 20, 28, 32), (21, 22, 30, 29), (19, 18, 16, 27), (18, 25, 33, 16), (26, 40, 49, 42), (34, 26, 42, 43), (36, 37, 46, 45), (39, 35, 44, 48), (28, 27, 34, 35), (30, 31, 38, 37), (32, 28, 35, 39), (29, 30, 37, 36), (45, 46, 54, 53), (48, 44, 52, 56), (46, 47, 55, 54), (44, 43, 51, 52), (40, 36, 45, 49), (38, 39, 48, 47), (35, 34, 43, 44), (37, 38, 47, 46), (52, 51, 59, 60), (55, 56, 64, 63), (57, 53, 61, 65), (41, 57, 65, 50), (43, 42, 41, 51), (42, 49, 57, 41), (49, 45, 53, 57), (47, 48, 56, 55), (65, 61, 69, 73), (50, 65, 83, 80), (59, 50, 80, 81), (61, 62, 70, 69), (54, 55, 63, 62), (56, 52, 60, 64), (53, 54, 62, 61), (51, 41, 50, 59), (67, 58, 86, 87), (69, 70, 90, 89), (72, 68, 88, 92), (70, 71, 91, 90), (70, 62, 76, 77), (60, 59, 67, 68), (71, 70, 77, 78), (64, 60, 68, 72), (76, 66, 94), (79, 78, 94), (64, 72, 79, 75), (63, 64, 75, 66), (62, 63, 66, 76), (72, 71, 78, 79), (81, 80, 95), (80, 83, 95), (58, 67, 82, 84), (73, 58, 84, 85), (65, 73, 85, 83), (67, 59, 81, 82), (89, 90, 74), (92, 88, 74), (90, 91, 74), (88, 87, 74), (58, 73, 93, 86), (73, 69, 89, 93), (71, 72, 92, 91), (68, 67, 87, 88), (84, 82, 95), (83, 85, 95), (82, 81, 95), (85, 84, 95), (87, 86, 74), (86, 93, 74), (93, 89, 74), (91, 92, 74), (78, 77, 94), (77, 76, 94), (66, 75, 94), (75, 79, 94)])
_uv = me_armleft.uv_layers.new(name='UVMap')
_uv.uv.foreach_set('vector', [0.321, 0.5786, 0.3383, 0.562, 0.3512, 0.5797, 0.3389, 0.5967, 0.8699, 0.6121, 0.8487, 0.6111, 0.8481, 0.5651, 0.8729, 0.5666, 0.5138, 0.5241, 0.502, 0.5465, 0.4558, 0.5072, 0.4804, 0.4963, 0.9596, 0.4853, 0.9836, 0.4826, 0.9844, 0.5203, 0.9647, 0.5224, 0.5523, 0.5397, 0.5138, 0.5241, 0.527, 0.5004, 0.5604, 0.5185, 0.3657, 0.5345, 0.3383, 0.562, 0.3204, 0.5483, 0.3422, 0.5171, 0.3865, 0.5518, 0.3512, 0.5797, 0.3383, 0.562, 0.3657, 0.5345, 0.5454, 0.5597, 0.502, 0.5465, 0.5138, 0.5241, 0.5523, 0.5397, 0.9596, 0.4853, 0.9343, 0.4892, 0.9297, 0.4635, 0.957, 0.4632, 0.304, 0.5598, 0.3204, 0.5483, 0.3383, 0.562, 0.321, 0.5786, 0.2909, 0.5766, 0.304, 0.5598, 0.321, 0.5786, 0.3026, 0.596, 0.8729, 0.5666, 0.8481, 0.5651, 0.8481, 0.5057, 0.8744, 0.5051, 0.9343, 0.4892, 0.9596, 0.4853, 0.9647, 0.5224, 0.9439, 0.5258, 0.3865, 0.5518, 0.3657, 0.5345, 0.3835, 0.498, 0.4125, 0.4984, 0.8947, 0.6136, 0.8699, 0.6121, 0.8729, 0.5666, 0.9017, 0.5684, 0.3026, 0.596, 0.321, 0.5786, 0.3389, 0.5967, 0.3184, 0.6101, 0.9826, 0.4596, 0.957, 0.4632, 0.9513, 0.4198, 0.9715, 0.4179, 0.4804, 0.4963, 0.4558, 0.5072, 0.4449, 0.4899, 0.4599, 0.4747, 0.957, 0.4632, 0.9297, 0.4635, 0.9297, 0.4228, 0.9513, 0.4198, 0.4125, 0.4984, 0.3835, 0.498, 0.3952, 0.4679, 0.4171, 0.4766, 0.527, 0.5004, 0.5138, 0.5241, 0.4804, 0.4963, 0.5066, 0.484, 0.9836, 0.4826, 0.9596, 0.4853, 0.957, 0.4632, 0.9826, 0.4596, 0.3657, 0.5345, 0.3422, 0.5171, 0.3526, 0.4962, 0.3835, 0.498, 0.9017, 0.5684, 0.8729, 0.5666, 0.8744, 0.5051, 0.9056, 0.5076, 0.9513, 0.4198, 0.9297, 0.4228, 0.9305, 0.4038, 0.9498, 0.4032, 0.4171, 0.4766, 0.3952, 0.4679, 0.397, 0.4369, 0.4171, 0.4325, 0.8769, 0.487, 0.8561, 0.4848, 0.8599, 0.4413, 0.8782, 0.4417, 0.9015, 0.4872, 0.8769, 0.487, 0.8782, 0.4417, 0.8999, 0.442, 0.5066, 0.484, 0.4804, 0.4963, 0.4599, 0.4747, 0.4754, 0.4579, 0.3835, 0.498, 0.3526, 0.4962, 0.3727, 0.4574, 0.3952, 0.4679, 0.9056, 0.5076, 0.8744, 0.5051, 0.8769, 0.487, 0.9015, 0.4872, 0.8744, 0.5051, 0.8481, 0.5057, 0.8561, 0.4848, 0.8769, 0.487, 0.8782, 0.4417, 0.8599, 0.4413, 0.8676, 0.3792, 0.886, 0.3794, 0.8999, 0.442, 0.8782, 0.4417, 0.886, 0.3794, 0.906, 0.3812, 0.397, 0.4369, 0.3755, 0.4408, 0.3546, 0.409, 0.3714, 0.3924, 0.4653, 0.4417, 0.4454, 0.4455, 0.4577, 0.3972, 0.4805, 0.4065, 0.4599, 0.4747, 0.4449, 0.4899, 0.427, 0.4489, 0.4454, 0.4455, 0.9715, 0.4179, 0.9513, 0.4198, 0.9498, 0.4032, 0.9678, 0.4019, 0.4754, 0.4579, 0.4599, 0.4747, 0.4454, 0.4455, 0.4653, 0.4417, 0.3952, 0.4679, 0.3727, 0.4574, 0.3755, 0.4408, 0.397, 0.4369, 0.3714, 0.3924, 0.3546, 0.409, 0.3293, 0.3698, 0.3452, 0.3524, 0.4805, 0.4065, 0.4577, 0.3972, 0.4815, 0.3586, 0.5028, 0.3699, 0.9722, 0.3653, 0.9559, 0.366, 0.9625, 0.3221, 0.9825, 0.3209, 0.4577, 0.3972, 0.4409, 0.39, 0.4647, 0.3483, 0.4815, 0.3586, 0.4171, 0.4325, 0.397, 0.4369, 0.3714, 0.3924, 0.3882, 0.376, 0.9498, 0.4032, 0.9305, 0.4038, 0.9381, 0.3665, 0.9559, 0.366, 0.4454, 0.4455, 0.427, 0.4489, 0.4409, 0.39, 0.4577, 0.3972, 0.9678, 0.4019, 0.9498, 0.4032, 0.9559, 0.366, 0.9722, 0.3653, 0.4815, 0.3586, 0.4647, 0.3483, 0.4579, 0.332, 0.4914, 0.3407, 0.9625, 0.3221, 0.9413, 0.3242, 0.9386, 0.3137, 0.9589, 0.3097, 0.3595, 0.3349, 0.3452, 0.3524, 0.3361, 0.3453, 0.3501, 0.3258, 0.8942, 0.3283, 0.8719, 0.3274, 0.8746, 0.3146, 0.8951, 0.3085, 0.906, 0.3812, 0.886, 0.3794, 0.8942, 0.3283, 0.9197, 0.3333, 0.886, 0.3794, 0.8676, 0.3792, 0.8719, 0.3274, 0.8942, 0.3283, 0.3882, 0.376, 0.3714, 0.3924, 0.3452, 0.3524, 0.3595, 0.3349, 0.9559, 0.366, 0.9381, 0.3665, 0.9413, 0.3242, 0.9625, 0.3221, 0.3501, 0.3258, 0.3361, 0.3453, 0.3102, 0.3214, 0.317, 0.316, 0.8951, 0.3085, 0.8746, 0.3146, 0.8873, 0.2816, 0.8988, 0.2783, 0.9152, 0.316, 0.8951, 0.3085, 0.8988, 0.2783, 0.9101, 0.2826, 0.3361, 0.3453, 0.3158, 0.368, 0.301, 0.3312, 0.3102, 0.3214, 0.9825, 0.3209, 0.9625, 0.3221, 0.9589, 0.3097, 0.9769, 0.3091, 0.5028, 0.3699, 0.4815, 0.3586, 0.4914, 0.3407, 0.513, 0.3661, 0.3452, 0.3524, 0.3293, 0.3698, 0.3158, 0.368, 0.3361, 0.3453, 0.9197, 0.3333, 0.8942, 0.3283, 0.8951, 0.3085, 0.9152, 0.316, 0.5583, 0.2246, 0.5572, 0.2366, 0.5368, 0.2377, 0.5373, 0.2308, 0.3102, 0.3214, 0.301, 0.3312, 0.2908, 0.3116, 0.2962, 0.3061, 0.5137, 0.3257, 0.5035, 0.3194, 0.5126, 0.3004, 0.5185, 0.3041, 0.3631, 0.929, 0.3528, 0.9312, 0.3499, 0.9095, 0.3558, 0.9083, 0.301, 0.3312, 0.3158, 0.368, 0.2806, 0.3541, 0.281, 0.3352, 0.4914, 0.3407, 0.4579, 0.332, 0.4946, 0.3167, 0.5035, 0.3194, 0.6145, 0.2368, 0.614, 0.2474, 0.5952, 0.2403, 0.5958, 0.2345, 0.513, 0.3661, 0.4914, 0.3407, 0.5035, 0.3194, 0.5137, 0.3257, 0.964, 0.2749, 0.9534, 0.2754, 0.9445, 0.2394, 0.5988, 0.2283, 0.5958, 0.2345, 0.5683, 0.2246, 0.513, 0.3661, 0.5137, 0.3257, 0.5331, 0.3215, 0.5368, 0.3395, 0.9589, 0.3097, 0.9386, 0.3137, 0.9414, 0.2789, 0.9534, 0.2754, 0.9769, 0.3091, 0.9589, 0.3097, 0.9534, 0.2754, 0.964, 0.2749, 0.6182, 0.2246, 0.6145, 0.2368, 0.5958, 0.2345, 0.5988, 0.2283, 0.9101, 0.2826, 0.8988, 0.2783, 0.894, 0.2394, 0.8988, 0.2783, 0.8873, 0.2816, 0.894, 0.2394, 0.4045, 0.7862, 0.3942, 0.7924, 0.3952, 0.7745, 0.4001, 0.7707, 0.4165, 0.788, 0.4045, 0.7862, 0.4001, 0.7707, 0.4063, 0.7714, 0.3501, 0.3258, 0.317, 0.316, 0.321, 0.2966, 0.3351, 0.2926, 0.4946, 0.3167, 0.4579, 0.332, 0.4718, 0.3015, 0.4881, 0.2999, 0.2962, 0.3061, 0.2908, 0.3116, 0.2705, 0.2838, 0.5185, 0.3041, 0.5126, 0.3004, 0.5306, 0.274, 0.3558, 0.9083, 0.3499, 0.9095, 0.3401, 0.878, 0.5126, 0.3004, 0.5074, 0.2988, 0.5306, 0.274, 0.5572, 0.2366, 0.5583, 0.2488, 0.5373, 0.2446, 0.5368, 0.2377, 0.317, 0.316, 0.3102, 0.3214, 0.2962, 0.3061, 0.3001, 0.3029, 0.3528, 0.9312, 0.3401, 0.9318, 0.3426, 0.9099, 0.3499, 0.9095, 0.5035, 0.3194, 0.4946, 0.3167, 0.5074, 0.2988, 0.5126, 0.3004, 0.4001, 0.7707, 0.3952, 0.7745, 0.3942, 0.7374, 0.3351, 0.2926, 0.321, 0.2966, 0.3068, 0.2631, 0.4881, 0.2999, 0.4718, 0.3015, 0.4926, 0.2631, 0.4063, 0.7714, 0.4001, 0.7707, 0.3942, 0.7374, 0.5373, 0.2308, 0.5368, 0.2377, 0.5039, 0.234, 0.5368, 0.2377, 0.5373, 0.2446, 0.5039, 0.234, 0.3001, 0.3029, 0.2962, 0.3061, 0.2705, 0.2838, 0.3499, 0.9095, 0.3426, 0.9099, 0.3401, 0.878, 0.5958, 0.2345, 0.5952, 0.2403, 0.5683, 0.2246, 0.281, 0.3352, 0.2806, 0.3541, 0.2511, 0.3254, 0.9534, 0.2754, 0.9414, 0.2789, 0.9445, 0.2394, 0.5368, 0.3395, 0.5331, 0.3215, 0.5604, 0.3074])
me_armleft.materials.append(mat_pinky)
me_armleft.use_remesh_preserve_volume = False
me_armleft.use_remesh_preserve_attributes = False
me_armleft.use_mirror_vertex_groups = False
me_armleft.update()
me_legleft = bpy.data.meshes.new('LegLeft')
me_legleft.from_pydata([(-0.2016, -0.009138, -0.3871), (-0.2031, -0.1477, -0.02652), (-0.2255, 0.2185, -0.4185), (-0.2224, 0.05934, 0.08225), (0.1924, 0.06034, -0.3516), (0.243, -0.069, -0.02652), (0.1427, 0.2834, -0.3853), (0.1903, 0.1321, 0.08225), (-0.2122, 0.01155, -0.3601), (-0.2242, 0.2125, -0.2655), (0.1784, 0.1967, -0.1175), (0.2166, -0.005237, -0.2025), (-0.2101, 0.1962, -0.4844), (-0.1862, -0.006604, -0.451), (0.1319, 0.2565, -0.4844), (0.1788, 0.05775, -0.451), (-0.1879, 0.1443, -0.7624), (-0.1727, -0.08578, -0.7424), (0.1288, 0.2002, -0.7624), (0.1933, -0.02124, -0.7424), (-0.2323, 0.1665, -0.9515), (-0.2301, -0.1644, -0.9515), (0.1614, 0.2289, -0.9515), (0.2588, -0.04618, -0.9515), (-0.1418, -0.2364, -0.8004), (0.2157, -0.1734, -0.8004), (-0.1971, -0.3048, -0.9515), (0.2631, -0.2437, -0.9515), (0.2537, -0.01752, -0.8284), (0.1616, 0.2276, -0.8471), (-0.2321, 0.1653, -0.8471), (-0.2352, -0.1358, -0.8284), (0.2549, -0.197, -0.859), (-0.2054, -0.2581, -0.859), (-0.05666, 0.3414, -0.4098), (-0.02852, 0.1665, 0.1619), (0.01721, -0.1466, -0.3824), (0.04611, -0.2568, -0.0748), (-0.00183, -0.1527, -0.2869), (-0.04209, 0.3078, -0.1283), (-0.04715, 0.2721, -0.5356), (0.01727, -0.09327, -0.4539), (-0.04335, 0.2506, -0.7856), (0.03109, -0.1716, -0.7204), (-0.04574, 0.2641, -0.9515), (0.01851, -0.1003, -0.9515), (0.05019, -0.2799, -0.8004), (0.06366, -0.3563, -0.9515), (0.05583, -0.3169, -0.876), (-0.04552, 0.2629, -0.8471), (-0.1638, -0.2273, 0.1683), (-0.1997, -0.02358, 0.2311), (-0.004049, 0.02766, 0.2356), (0.1974, 0.04644, 0.2311), (0.2333, -0.1573, 0.1683), (0.04333, -0.241, 0.1547), (0.1493, -0.3189, -0.8152), (0.2233, -0.3047, -0.8062), (0.1356, -0.3833, -0.9515), (0.2638, -0.3229, -0.9515), (0.2578, -0.2808, -0.8573), (0.1241, -0.3418, -0.8626), (-0.1895, -0.3265, -0.8567), (-0.1324, -0.3079, -0.8028), (-0.1884, -0.3489, -0.9515), (-0.05537, -0.3432, -0.803), (-0.01701, -0.4213, -0.9515), (-0.01851, -0.3734, -0.859), (0.2584, -0.4903, -0.9511), (-0.1118, -0.5369, -0.9511)], [], [(8, 1, 3, 9), (39, 35, 7, 10), (10, 7, 5, 11), (38, 37, 1, 8), (36, 0, 13, 41), (1, 37, 55, 50), (36, 38, 8, 0), (6, 10, 11, 4), (34, 39, 10, 6), (0, 8, 9, 2), (40, 14, 18, 42), (34, 6, 14, 40), (0, 2, 12, 13), (6, 4, 15, 14), (29, 28, 23, 22), (14, 15, 19, 18), (13, 12, 16, 17), (41, 13, 17, 43), (44, 22, 23, 45), (31, 30, 20, 21), (31, 21, 26, 33), (49, 29, 22, 44), (46, 24, 63, 65), (45, 23, 27, 47), (43, 17, 24, 46), (28, 19, 25, 32), (23, 28, 32, 27), (24, 33, 62, 63), (42, 18, 29, 49), (17, 31, 33, 24), (17, 16, 30, 31), (18, 19, 28, 29), (16, 42, 49, 30), (32, 25, 57, 60), (19, 43, 46, 25), (21, 45, 47, 26), (47, 27, 59, 58), (30, 49, 44, 20), (20, 44, 45, 21), (15, 41, 43, 19), (2, 34, 40, 12), (12, 40, 42, 16), (2, 9, 39, 34), (4, 11, 38, 36), (3, 1, 50, 51), (4, 36, 41, 15), (11, 5, 37, 38), (9, 3, 35, 39), (52, 51, 50, 55), (53, 52, 55, 54), (7, 35, 52, 53), (37, 5, 54, 55), (35, 3, 51, 52), (5, 7, 53, 54), (60, 57, 68), (56, 61, 68), (46, 48, 61, 56), (27, 32, 60, 59), (25, 46, 56, 57), (48, 47, 58, 61), (65, 63, 69), (66, 67, 69), (48, 46, 65, 67), (33, 26, 64, 62), (26, 47, 66, 64), (47, 48, 67, 66), (58, 59, 68), (61, 58, 68), (59, 60, 68), (57, 56, 68), (63, 62, 69), (67, 65, 69), (64, 66, 69), (62, 64, 69)])
_uv = me_legleft.uv_layers.new(name='UVMap')
_uv.uv.foreach_set('vector', [0.7353, 0.1161, 0.7683, 0.1721, 0.7335, 0.1943, 0.7015, 0.1357, 0.6453, 0.4162, 0.6596, 0.465, 0.6211, 0.4717, 0.6085, 0.4365, 0.1681, 0.6987, 0.1684, 0.7356, 0.1277, 0.7292, 0.1292, 0.6961, 0.2961, 0.7858, 0.2997, 0.8262, 0.2549, 0.8285, 0.2511, 0.7629, 0.2995, 0.7685, 0.2556, 0.759, 0.259, 0.7488, 0.3016, 0.7523, 0.2549, 0.8285, 0.2997, 0.8262, 0.2983, 0.8637, 0.2619, 0.8652, 0.2995, 0.7685, 0.2961, 0.7858, 0.2511, 0.7629, 0.2556, 0.759, 0.1684, 0.649, 0.1681, 0.6987, 0.1292, 0.6961, 0.1323, 0.6674, 0.6348, 0.3734, 0.6453, 0.4162, 0.6085, 0.4365, 0.6015, 0.3858, 0.7387, 0.1109, 0.7353, 0.1161, 0.7015, 0.1357, 0.6981, 0.109, 0.6283, 0.3496, 0.5979, 0.3666, 0.5846, 0.3168, 0.6153, 0.3031, 0.6348, 0.3734, 0.6015, 0.3858, 0.5979, 0.3666, 0.6283, 0.3496, 0.7387, 0.1109, 0.6981, 0.109, 0.7012, 0.09691, 0.7375, 0.09936, 0.1684, 0.649, 0.1323, 0.6674, 0.1267, 0.6507, 0.1588, 0.6337, 0.1314, 0.5737, 0.08954, 0.5905, 0.07719, 0.5726, 0.1256, 0.5558, 0.1588, 0.6337, 0.1267, 0.6507, 0.09695, 0.6068, 0.1341, 0.5905, 0.7375, 0.09936, 0.7012, 0.09691, 0.7061, 0.04731, 0.7467, 0.04707, 0.3016, 0.7523, 0.259, 0.7488, 0.2649, 0.6981, 0.3042, 0.6947, 0.9715, 0.8872, 0.9574, 0.9212, 0.9066, 0.9272, 0.9067, 0.884, 0.7523, 0.02769, 0.7005, 0.03106, 0.6981, 0.01245, 0.7559, 0.006182, 0.7523, 0.02769, 0.7559, 0.006182, 0.7816, 0.005093, 0.7738, 0.02191, 0.6122, 0.292, 0.5754, 0.3022, 0.5704, 0.2838, 0.6071, 0.2737, 0.3052, 0.6701, 0.2742, 0.6749, 0.2765, 0.6636, 0.2891, 0.6589, 0.9067, 0.884, 0.9066, 0.9272, 0.8727, 0.9203, 0.8612, 0.8819, 0.3042, 0.6947, 0.2649, 0.6981, 0.2742, 0.6749, 0.3052, 0.6701, 0.08954, 0.5905, 0.09695, 0.6068, 0.06811, 0.6083, 0.05922, 0.5984, 0.07719, 0.5726, 0.08954, 0.5905, 0.05922, 0.5984, 0.04493, 0.5865, 0.7742, 0.03786, 0.7738, 0.02191, 0.786, 0.0213, 0.7869, 0.03539, 0.6153, 0.3031, 0.5846, 0.3168, 0.5754, 0.3022, 0.6122, 0.292, 0.7467, 0.04707, 0.7523, 0.02769, 0.7738, 0.02191, 0.7742, 0.03786, 0.7467, 0.04707, 0.7061, 0.04731, 0.7005, 0.03106, 0.7523, 0.02769, 0.1341, 0.5905, 0.09695, 0.6068, 0.08954, 0.5905, 0.1314, 0.5737, 0.6486, 0.2992, 0.6153, 0.3031, 0.6122, 0.292, 0.649, 0.2814, 0.05922, 0.5984, 0.06811, 0.6083, 0.04598, 0.6161, 0.04562, 0.6044, 0.343, 0.7015, 0.3042, 0.6947, 0.3052, 0.6701, 0.3358, 0.6775, 0.9053, 0.839, 0.9067, 0.884, 0.8612, 0.8819, 0.8801, 0.8393, 0.8612, 0.8819, 0.8727, 0.9203, 0.8591, 0.9174, 0.8538, 0.8931, 0.649, 0.2814, 0.6122, 0.292, 0.6071, 0.2737, 0.6436, 0.2631, 0.962, 0.8515, 0.9715, 0.8872, 0.9067, 0.884, 0.9053, 0.839, 0.3446, 0.7526, 0.3016, 0.7523, 0.3042, 0.6947, 0.343, 0.7015, 0.6669, 0.36, 0.6348, 0.3734, 0.6283, 0.3496, 0.6624, 0.3484, 0.6624, 0.3484, 0.6283, 0.3496, 0.6153, 0.3031, 0.6486, 0.2992, 0.6669, 0.36, 0.6755, 0.3869, 0.6453, 0.4162, 0.6348, 0.3734, 0.3473, 0.7688, 0.3457, 0.7972, 0.2961, 0.7858, 0.2995, 0.7685, 0.7335, 0.1943, 0.7683, 0.1721, 0.786, 0.2053, 0.7507, 0.2192, 0.3473, 0.7688, 0.2995, 0.7685, 0.3016, 0.7523, 0.3446, 0.7526, 0.3457, 0.7972, 0.3443, 0.832, 0.2997, 0.8262, 0.2961, 0.7858, 0.6755, 0.3869, 0.6971, 0.4506, 0.6596, 0.465, 0.6453, 0.4162, 0.6666, 0.4901, 0.7014, 0.4819, 0.7127, 0.5196, 0.6798, 0.5386, 0.6328, 0.5005, 0.6666, 0.4901, 0.6798, 0.5386, 0.6419, 0.5386, 0.6211, 0.4717, 0.6596, 0.465, 0.6666, 0.4901, 0.6328, 0.5005, 0.2997, 0.8262, 0.3443, 0.832, 0.3344, 0.8681, 0.2983, 0.8637, 0.6596, 0.465, 0.6971, 0.4506, 0.7014, 0.4819, 0.6666, 0.4901, 0.1277, 0.7292, 0.1684, 0.7356, 0.1627, 0.7652, 0.1248, 0.7666, 0.04562, 0.6044, 0.04598, 0.6161, 0.004979, 0.6053, 0.3573, 0.752, 0.366, 0.7574, 0.3573, 0.7949, 0.3692, 0.7374, 0.3767, 0.7501, 0.366, 0.7574, 0.3573, 0.752, 0.04493, 0.5865, 0.05922, 0.5984, 0.04562, 0.6044, 0.03199, 0.5923, 0.3358, 0.6775, 0.3052, 0.6701, 0.3182, 0.6589, 0.3302, 0.6573, 0.3767, 0.7501, 0.3842, 0.763, 0.3748, 0.7724, 0.366, 0.7574, 0.2891, 0.6589, 0.2765, 0.6636, 0.2797, 0.62, 0.2045, 0.6759, 0.2103, 0.6933, 0.1783, 0.6751, 0.2265, 0.6895, 0.2307, 0.7036, 0.2093, 0.7062, 0.2103, 0.6933, 0.7738, 0.02191, 0.7816, 0.005093, 0.7898, 0.004979, 0.786, 0.0213, 0.8801, 0.8393, 0.8612, 0.8819, 0.8532, 0.8655, 0.8722, 0.839, 0.2225, 0.6751, 0.2265, 0.6895, 0.2103, 0.6933, 0.2045, 0.6759, 0.8538, 0.8931, 0.8591, 0.9174, 0.8307, 0.91, 0.366, 0.7574, 0.3748, 0.7724, 0.3573, 0.7949, 0.03199, 0.5923, 0.04562, 0.6044, 0.004979, 0.6053, 0.3302, 0.6573, 0.3182, 0.6589, 0.3223, 0.62, 0.7869, 0.03539, 0.786, 0.0213, 0.8258, 0.007159, 0.2103, 0.6933, 0.2093, 0.7062, 0.1783, 0.6751, 0.8722, 0.839, 0.8532, 0.8655, 0.8371, 0.8449, 0.786, 0.0213, 0.7898, 0.004979, 0.8258, 0.007159])
me_legleft.materials.append(mat_pinky)
me_legleft.use_remesh_preserve_volume = False
me_legleft.use_remesh_preserve_attributes = False
me_legleft.use_mirror_x = True
me_legleft.update()
me_neck = bpy.data.meshes.new('Neck')
me_neck.from_pydata([(-0.3072, -0.2221, -0.4174), (-0.3651, -0.357, 0.08334), (-0.3072, 0.3574, -0.2621), (-0.3651, 0.2225, 0.2386), (0.3072, -0.2221, -0.4174), (0.3651, -0.357, 0.08334), (0.3072, 0.3574, -0.2621), (0.3651, 0.2225, 0.2386), (0.0, 0.3674, -0.3021), (0.0, 0.2121, 0.2774), (0.0, -0.2121, -0.4574), (0.0, -0.3674, 0.1221), (-0.384, -0.2898, -0.1676), (-0.384, 0.2898, -0.01235), (0.384, 0.2898, -0.01235), (0.384, -0.2898, -0.1676), (0.0, -0.2898, -0.1676), (0.0, 0.2898, -0.01235)], [], [(12, 1, 3, 13), (17, 9, 7, 14), (14, 7, 5, 15), (16, 11, 1, 12), (8, 6, 4, 10), (9, 3, 1, 11), (7, 9, 11, 5), (2, 8, 10, 0), (15, 5, 11, 16), (13, 3, 9, 17), (2, 13, 17, 8), (4, 15, 16, 10), (10, 16, 12, 0), (6, 14, 15, 4), (8, 17, 14, 6), (0, 12, 13, 2)])
_uv = me_neck.uv_layers.new(name='UVMap')
_uv.uv.foreach_set('vector', [0.5873, 0.4276, 0.5873, 0.4534, 0.528, 0.4534, 0.528, 0.4276, 0.0696, 0.6857, 0.06917, 0.656, 0.1053, 0.6595, 0.1076, 0.6851, 0.2476, 0.4621, 0.2476, 0.4363, 0.3069, 0.4363, 0.3069, 0.4621, 0.4087, 0.3026, 0.4082, 0.3323, 0.3722, 0.3277, 0.3707, 0.302, 0.2476, 0.5194, 0.2475, 0.4887, 0.3069, 0.4887, 0.3069, 0.5194, 0.528, 0.4897, 0.528, 0.4534, 0.5873, 0.4534, 0.5873, 0.4897, 0.2476, 0.4363, 0.2476, 0.4, 0.3069, 0.4, 0.3069, 0.4363, 0.5279, 0.4009, 0.528, 0.3703, 0.5873, 0.3703, 0.5872, 0.4009, 0.4466, 0.3032, 0.4444, 0.3289, 0.4082, 0.3323, 0.4087, 0.3026, 0.03164, 0.6862, 0.03313, 0.6605, 0.06917, 0.656, 0.0696, 0.6857, 0.03961, 0.7117, 0.03164, 0.6862, 0.0696, 0.6857, 0.07003, 0.7153, 0.4395, 0.2775, 0.4466, 0.3032, 0.4087, 0.3026, 0.4091, 0.273, 0.4091, 0.273, 0.4087, 0.3026, 0.3707, 0.302, 0.3787, 0.2766, 0.2475, 0.4887, 0.2476, 0.4621, 0.3069, 0.4621, 0.3069, 0.4887, 0.07003, 0.7153, 0.0696, 0.6857, 0.1076, 0.6851, 0.1003, 0.7108, 0.5872, 0.4009, 0.5873, 0.4276, 0.528, 0.4276, 0.5279, 0.4009])
me_neck.materials.append(mat_pinky)
me_neck.use_remesh_preserve_volume = False
me_neck.use_remesh_preserve_attributes = False
me_neck.use_mirror_x = True
me_neck.update()
me_head = bpy.data.meshes.new('Head')
me_head.from_pydata([(-0.48, -0.3122, -0.1042), (-0.4517, -0.3177, 0.2637), (-0.48, 0.1657, -0.01699), (-0.4517, -0.0166, 0.3564), (0.48, -0.3122, -0.1042), (0.4517, -0.3177, 0.2637), (0.48, 0.1657, -0.01699), (0.4517, -0.0166, 0.3564), (-0.48, -0.3271, 0.07682), (-0.48, 0.09298, 0.1804), (0.48, 0.09298, 0.1804), (0.48, -0.3271, 0.07682), (-1.134e-19, 0.1657, -0.01699), (-4.382e-10, -0.03633, 0.377), (1.58e-10, -0.4079, -0.1212), (-2.887e-10, -0.412, 0.2732), (2.416e-19, -0.4277, 0.0352), (1.059e-18, 0.09298, 0.1804), (-0.48, -0.1274, -0.07205), (-0.4517, -0.2123, 0.2961), (0.48, -0.1274, -0.07205), (0.4517, -0.2123, 0.2961), (0.48, -0.1752, 0.1246), (-0.48, -0.1752, 0.1246), (2.003e-18, -0.2684, 0.3354), (-3.59e-19, -0.09718, -0.06205), (-1.693e-18, 0.1953, -0.2839), (-0.3938, 0.1953, -0.2839), (0.3938, -0.02643, -0.2616), (0.3938, 0.1953, -0.2839), (-0.3938, -0.02643, -0.2616), (-1.816e-18, -0.01547, -0.3076), (-0.4517, -0.104, 0.3295), (0.48, 0.008084, -0.06389), (-0.48, -0.03118, 0.1555), (-0.48, 0.008084, -0.06389), (0.4517, -0.104, 0.3295), (0.48, -0.03118, 0.1555), (2.196e-18, -0.1445, 0.3697), (0.3938, 0.07862, -0.3126), (-0.3938, 0.07862, -0.3126), (-2.038e-18, 0.08835, -0.3438), (-0.46, -0.2158, -0.224), (0.46, -0.2158, -0.224), (-0.46, -0.2842, -0.08603), (0.46, -0.2842, -0.08603), (0.0, -0.3258, -0.224), (0.0, -0.3942, -0.08603), (0.4025, -0.1937, 0.083), (0.5495, -0.1791, 0.07886), (0.4025, -0.2552, 0.2148), (0.5451, -0.2395, 0.2083), (0.4025, -0.02901, 0.1598), (0.5806, -0.01672, 0.1545), (0.4025, -0.09045, 0.2916), (0.5762, -0.07716, 0.2839), (0.4025, -0.2597, 0.1324), (0.5407, -0.2441, 0.1274), (0.4025, -0.02444, 0.2421), (0.5851, -0.01215, 0.2354), (0.4025, -0.186, 0.2814), (0.5598, -0.1713, 0.2738), (0.4025, -0.0982, 0.09316), (0.566, -0.08494, 0.08892), (0.7007, -0.3853, 0.09388), (0.6504, -0.2974, 0.1154), (0.6668, -0.2995, 0.1865), (0.7203, -0.2584, 0.2401), (0.7808, -0.1966, 0.243), (0.8132, -0.1504, 0.196), (0.7969, -0.1483, 0.1249), (0.7433, -0.1894, 0.07134), (0.6829, -0.2512, 0.06842), (0.6871, -0.6375, 0.03001), (0.7212, -0.405, 0.1532), (0.7883, -0.426, 0.1858), (0.8641, -0.4358, 0.1709), (0.9047, -0.4294, 0.1192), (0.8842, -0.4097, 0.05993), (0.8171, -0.3887, 0.02728), (0.7413, -0.3789, 0.04219), (0.5729, -0.8448, -0.01959), (0.6999, -0.6608, 0.07542), (0.7416, -0.7023, 0.09491), (0.7888, -0.7381, 0.07551), (0.8141, -0.7479, 0.03015), (0.8013, -0.7246, -0.01525), (0.7596, -0.6831, -0.03475), (0.7124, -0.6474, -0.01535), (0.4364, -1.02, -0.05774), (0.5794, -0.86, 0.007332), (0.6004, -0.8888, 0.01799), (0.6241, -0.9146, 0.00517), (0.6369, -0.9229, -0.02268), (0.6304, -0.9078, -0.0496), (0.6094, -0.879, -0.06026), (0.5857, -0.8531, -0.04744), (-0.4025, -0.1937, 0.083), (-0.5495, -0.1791, 0.07886), (-0.4025, -0.2552, 0.2148), (-0.5451, -0.2395, 0.2083), (-0.4025, -0.02901, 0.1598), (-0.5806, -0.01672, 0.1545), (-0.4025, -0.09045, 0.2916), (-0.5762, -0.07716, 0.2839), (-0.4025, -0.2597, 0.1324), (-0.5407, -0.2441, 0.1274), (-0.4025, -0.02444, 0.2421), (-0.5851, -0.01215, 0.2354), (-0.4025, -0.186, 0.2814), (-0.5598, -0.1713, 0.2738), (-0.4025, -0.0982, 0.09316), (-0.566, -0.08494, 0.08892), (-0.7007, -0.3853, 0.09388), (-0.6504, -0.2974, 0.1154), (-0.6668, -0.2995, 0.1865), (-0.7203, -0.2584, 0.2401), (-0.7808, -0.1966, 0.243), (-0.8132, -0.1504, 0.196), (-0.7969, -0.1483, 0.1249), (-0.7433, -0.1894, 0.07134), (-0.6829, -0.2512, 0.06842), (-0.6871, -0.6375, 0.03001), (-0.7212, -0.405, 0.1532), (-0.7883, -0.426, 0.1858), (-0.8641, -0.4358, 0.1709), (-0.9047, -0.4294, 0.1192), (-0.8842, -0.4097, 0.05993), (-0.8171, -0.3887, 0.02728), (-0.7413, -0.3789, 0.04219), (-0.5729, -0.8448, -0.01959), (-0.6999, -0.6608, 0.07542), (-0.7416, -0.7023, 0.09491), (-0.7888, -0.7381, 0.07551), (-0.8141, -0.7479, 0.03015), (-0.8013, -0.7246, -0.01525), (-0.7596, -0.6831, -0.03475), (-0.7124, -0.6474, -0.01535), (-0.4364, -1.02, -0.05774), (-0.5794, -0.86, 0.007332), (-0.6004, -0.8888, 0.01799), (-0.6241, -0.9146, 0.00517), (-0.6369, -0.9229, -0.02268), (-0.6304, -0.9078, -0.0496), (-0.6094, -0.879, -0.06026), (-0.5857, -0.8531, -0.04744)], [], [(34, 32, 3, 9), (17, 13, 7, 10), (22, 21, 5, 11), (16, 15, 1, 8), (25, 20, 4, 14), (24, 19, 1, 15), (14, 16, 8, 0), (20, 22, 11, 4), (12, 17, 10, 6), (35, 34, 9, 2), (2, 9, 17, 12), (4, 11, 16, 14), (21, 24, 15, 5), (18, 25, 14, 0), (11, 5, 15, 16), (9, 3, 13, 17), (35, 2, 27, 40), (36, 38, 24, 21), (0, 8, 23, 18), (33, 37, 22, 20), (38, 32, 19, 24), (20, 25, 31, 28), (37, 36, 21, 22), (8, 1, 19, 23), (40, 41, 31, 30), (41, 39, 28, 31), (2, 12, 26, 27), (12, 6, 29, 26), (25, 18, 30, 31), (33, 20, 28, 39), (6, 33, 39, 29), (26, 29, 39, 41), (27, 26, 41, 40), (10, 7, 36, 37), (13, 3, 32, 38), (6, 10, 37, 33), (7, 13, 38, 36), (18, 35, 40, 30), (18, 23, 34, 35), (23, 19, 32, 34), (46, 43, 45, 47), (42, 46, 47, 44), (56, 57, 51, 50), (60, 61, 55, 54), (58, 59, 53, 52), (62, 63, 49, 48), (57, 49, 72, 65), (59, 55, 68, 69), (54, 55, 59, 58), (48, 49, 57, 56), (53, 59, 69, 70), (55, 61, 67, 68), (52, 53, 63, 62), (50, 51, 61, 60), (66, 65, 64, 74), (70, 69, 77, 78), (65, 72, 80, 64), (71, 70, 78, 79), (51, 57, 65, 66), (63, 53, 70, 71), (49, 63, 71, 72), (61, 51, 66, 67), (79, 78, 86, 87), (76, 75, 83, 84), (80, 79, 87, 88), (77, 76, 84, 85), (67, 66, 74, 75), (69, 68, 76, 77), (72, 71, 79, 80), (68, 67, 75, 76), (88, 87, 95, 96), (85, 84, 92, 93), (83, 82, 90, 91), (82, 73, 81, 90), (64, 80, 88, 73), (78, 77, 85, 86), (74, 64, 73, 82), (75, 74, 82, 83), (91, 90, 89), (90, 81, 89), (94, 93, 89), (81, 96, 89), (84, 83, 91, 92), (87, 86, 94, 95), (73, 88, 96, 81), (86, 85, 93, 94), (93, 92, 89), (96, 95, 89), (92, 91, 89), (95, 94, 89), (105, 99, 100, 106), (109, 103, 104, 110), (107, 101, 102, 108), (111, 97, 98, 112), (106, 114, 121, 98), (108, 118, 117, 104), (103, 107, 108, 104), (97, 105, 106, 98), (102, 119, 118, 108), (104, 117, 116, 110), (101, 111, 112, 102), (99, 109, 110, 100), (115, 123, 113, 114), (119, 127, 126, 118), (114, 113, 129, 121), (120, 128, 127, 119), (100, 115, 114, 106), (112, 120, 119, 102), (98, 121, 120, 112), (110, 116, 115, 100), (128, 136, 135, 127), (125, 133, 132, 124), (129, 137, 136, 128), (126, 134, 133, 125), (116, 124, 123, 115), (118, 126, 125, 117), (121, 129, 128, 120), (117, 125, 124, 116), (137, 145, 144, 136), (134, 142, 141, 133), (132, 140, 139, 131), (131, 139, 130, 122), (113, 122, 137, 129), (127, 135, 134, 126), (123, 131, 122, 113), (124, 132, 131, 123), (140, 138, 139), (139, 138, 130), (143, 138, 142), (130, 138, 145), (133, 141, 140, 132), (136, 144, 143, 135), (122, 130, 145, 137), (135, 143, 142, 134), (142, 138, 141), (145, 138, 144), (141, 138, 140), (144, 138, 143)])
_uv = me_head.uv_layers.new(name='UVMap')
_uv.uv.foreach_set('vector', [0.8599, 0.09267, 0.8631, 0.126, 0.8471, 0.126, 0.8378, 0.09046, 0.8787, 0.7365, 0.8787, 0.6952, 0.9579, 0.7002, 0.9628, 0.7365, 0.7713, 0.6478, 0.7683, 0.6789, 0.7493, 0.6754, 0.7438, 0.6427, 0.6958, 0.7229, 0.6948, 0.7623, 0.6165, 0.7683, 0.6098, 0.7343, 0.5141, 0.7788, 0.598, 0.7837, 0.598, 0.8174, 0.5116, 0.834, 0.6941, 0.7878, 0.6147, 0.7881, 0.6165, 0.7683, 0.6948, 0.7623, 0.6965, 0.6952, 0.6958, 0.7229, 0.6098, 0.7343, 0.608, 0.7011, 0.7755, 0.6126, 0.7713, 0.6478, 0.7438, 0.6427, 0.7427, 0.6108, 0.8787, 0.7734, 0.8787, 0.7365, 0.9628, 0.7365, 0.9628, 0.7734, 0.8646, 0.0539, 0.8599, 0.09267, 0.8378, 0.09046, 0.8358, 0.05363, 0.7946, 0.7734, 0.7946, 0.7365, 0.8787, 0.7365, 0.8787, 0.7734, 0.7846, 0.7057, 0.781, 0.7387, 0.6958, 0.7229, 0.6965, 0.6952, 0.7734, 0.7922, 0.6941, 0.7878, 0.6948, 0.7623, 0.7726, 0.7723, 0.4301, 0.776, 0.5141, 0.7788, 0.5116, 0.834, 0.427, 0.8096, 0.781, 0.7387, 0.7726, 0.7723, 0.6948, 0.7623, 0.6958, 0.7229, 0.7946, 0.7365, 0.7995, 0.7002, 0.8787, 0.6952, 0.8787, 0.7365, 0.8646, 0.0539, 0.8358, 0.05363, 0.8446, 0.004979, 0.8657, 0.006152, 0.774, 0.8127, 0.6935, 0.8098, 0.6941, 0.7878, 0.7734, 0.7922, 0.9204, 0.06361, 0.9135, 0.09471, 0.8856, 0.09489, 0.8877, 0.05949, 0.7993, 0.6113, 0.797, 0.6502, 0.7713, 0.6478, 0.7755, 0.6126, 0.6935, 0.8098, 0.6131, 0.8085, 0.6147, 0.7881, 0.6941, 0.7878, 0.598, 0.7837, 0.5141, 0.7788, 0.5161, 0.7353, 0.5841, 0.7443, 0.797, 0.6502, 0.7878, 0.6824, 0.7683, 0.6789, 0.7713, 0.6478, 0.9135, 0.09471, 0.9023, 0.1259, 0.883, 0.1259, 0.8856, 0.09489, 0.4484, 0.7172, 0.5169, 0.7167, 0.5161, 0.7353, 0.4476, 0.7381, 0.5169, 0.7167, 0.5851, 0.7235, 0.5841, 0.7443, 0.5161, 0.7353, 0.7946, 0.7734, 0.8787, 0.7734, 0.8787, 0.8204, 0.8097, 0.8205, 0.8787, 0.7734, 0.9628, 0.7734, 0.9477, 0.8205, 0.8787, 0.8204, 0.5141, 0.7788, 0.4301, 0.776, 0.4476, 0.7381, 0.5161, 0.7353, 0.7993, 0.6113, 0.7755, 0.6126, 0.7891, 0.5744, 0.8068, 0.5641, 0.8277, 0.6162, 0.7993, 0.6113, 0.8068, 0.5641, 0.8277, 0.5667, 0.5179, 0.6952, 0.5873, 0.7023, 0.5851, 0.7235, 0.5169, 0.7167, 0.4482, 0.696, 0.5179, 0.6952, 0.5169, 0.7167, 0.4484, 0.7172, 0.8191, 0.652, 0.8036, 0.6853, 0.7878, 0.6824, 0.797, 0.6502, 0.693, 0.8291, 0.6118, 0.8249, 0.6131, 0.8085, 0.6935, 0.8098, 0.8277, 0.6162, 0.8191, 0.652, 0.797, 0.6502, 0.7993, 0.6113, 0.7744, 0.8291, 0.693, 0.8291, 0.6935, 0.8098, 0.774, 0.8127, 0.8877, 0.05949, 0.8646, 0.0539, 0.8657, 0.006152, 0.8813, 0.01944, 0.8877, 0.05949, 0.8856, 0.09489, 0.8599, 0.09267, 0.8646, 0.0539, 0.8856, 0.09489, 0.883, 0.1259, 0.8631, 0.126, 0.8599, 0.09267, 0.6904, 0.9595, 0.7729, 0.951, 0.7729, 0.978, 0.6904, 0.9865, 0.608, 0.951, 0.6904, 0.9595, 0.6904, 0.9865, 0.608, 0.978, 0.7619, 0.941, 0.7562, 0.9183, 0.7697, 0.9133, 0.7752, 0.9384, 0.7908, 0.935, 0.7864, 0.9078, 0.8022, 0.9021, 0.8067, 0.9313, 0.598, 0.8801, 0.5787, 0.9063, 0.5686, 0.8968, 0.5859, 0.8718, 0.5714, 0.8619, 0.5569, 0.8861, 0.5443, 0.8754, 0.5571, 0.8522, 0.5332, 0.866, 0.5443, 0.8754, 0.522, 0.892, 0.5161, 0.8797, 0.8151, 0.8967, 0.8022, 0.9021, 0.7779, 0.8697, 0.7866, 0.8599, 0.8067, 0.9313, 0.8022, 0.9021, 0.8151, 0.8967, 0.8208, 0.9277, 0.5571, 0.8522, 0.5443, 0.8754, 0.5332, 0.866, 0.5449, 0.8439, 0.5686, 0.8968, 0.5787, 0.9063, 0.5384, 0.9304, 0.5339, 0.9182, 0.8022, 0.9021, 0.7864, 0.9078, 0.7675, 0.8799, 0.7779, 0.8697, 0.5859, 0.8718, 0.5686, 0.8968, 0.5569, 0.8861, 0.5714, 0.8619, 0.7752, 0.9384, 0.7697, 0.9133, 0.7864, 0.9078, 0.7908, 0.935, 0.7561, 0.8905, 0.7458, 0.9, 0.7319, 0.8892, 0.7357, 0.8781, 0.5339, 0.9182, 0.5384, 0.9304, 0.4844, 0.9335, 0.4869, 0.9214, 0.5161, 0.8797, 0.522, 0.892, 0.4958, 0.8957, 0.4979, 0.884, 0.5284, 0.9052, 0.5339, 0.9182, 0.4869, 0.9214, 0.4912, 0.9086, 0.7697, 0.9133, 0.7562, 0.9183, 0.7458, 0.9, 0.7561, 0.8905, 0.5569, 0.8861, 0.5686, 0.8968, 0.5339, 0.9182, 0.5284, 0.9052, 0.5443, 0.8754, 0.5569, 0.8861, 0.5284, 0.9052, 0.522, 0.892, 0.7864, 0.9078, 0.7697, 0.9133, 0.7561, 0.8905, 0.7675, 0.8799, 0.4912, 0.9086, 0.4869, 0.9214, 0.4324, 0.9029, 0.4395, 0.8945, 0.737, 0.8506, 0.7368, 0.8643, 0.6851, 0.8579, 0.6814, 0.8478, 0.4958, 0.8957, 0.4912, 0.9086, 0.4395, 0.8945, 0.4465, 0.8861, 0.7379, 0.839, 0.737, 0.8506, 0.6814, 0.8478, 0.6786, 0.839, 0.7675, 0.8799, 0.7561, 0.8905, 0.7357, 0.8781, 0.7368, 0.8643, 0.7866, 0.8599, 0.7779, 0.8697, 0.737, 0.8506, 0.7379, 0.839, 0.522, 0.892, 0.5284, 0.9052, 0.4912, 0.9086, 0.4958, 0.8957, 0.7779, 0.8697, 0.7675, 0.8799, 0.7368, 0.8643, 0.737, 0.8506, 0.4465, 0.8861, 0.4395, 0.8945, 0.4034, 0.8709, 0.4078, 0.866, 0.6786, 0.839, 0.6814, 0.8478, 0.6409, 0.8602, 0.6383, 0.8555, 0.6851, 0.8579, 0.688, 0.8682, 0.6458, 0.872, 0.6437, 0.866, 0.688, 0.8682, 0.6881, 0.8773, 0.6466, 0.8773, 0.6458, 0.872, 0.4979, 0.884, 0.4958, 0.8957, 0.4465, 0.8861, 0.451, 0.8779, 0.4869, 0.9214, 0.4844, 0.9335, 0.427, 0.9107, 0.4324, 0.9029, 0.7357, 0.8781, 0.7319, 0.8892, 0.6881, 0.8773, 0.688, 0.8682, 0.7368, 0.8643, 0.7357, 0.8781, 0.688, 0.8682, 0.6851, 0.8579, 0.6437, 0.866, 0.6458, 0.872, 0.608, 0.8795, 0.6458, 0.872, 0.6466, 0.8773, 0.608, 0.8795, 0.3986, 0.8754, 0.3943, 0.8791, 0.3744, 0.8439, 0.4109, 0.8613, 0.4078, 0.866, 0.3744, 0.8439, 0.6814, 0.8478, 0.6851, 0.8579, 0.6437, 0.866, 0.6409, 0.8602, 0.4395, 0.8945, 0.4324, 0.9029, 0.3986, 0.8754, 0.4034, 0.8709, 0.451, 0.8779, 0.4465, 0.8861, 0.4078, 0.866, 0.4109, 0.8613, 0.4324, 0.9029, 0.427, 0.9107, 0.3943, 0.8791, 0.3986, 0.8754, 0.6383, 0.8555, 0.6409, 0.8602, 0.608, 0.8795, 0.4078, 0.866, 0.4034, 0.8709, 0.3744, 0.8439, 0.6409, 0.8602, 0.6437, 0.866, 0.608, 0.8795, 0.4034, 0.8709, 0.3986, 0.8754, 0.3744, 0.8439, 0.1708, 0.8921, 0.1821, 0.8995, 0.1677, 0.9208, 0.157, 0.9111, 0.1953, 0.9085, 0.2088, 0.9178, 0.1938, 0.9432, 0.1811, 0.9321, 0.2262, 0.8682, 0.2119, 0.8714, 0.205, 0.8418, 0.2179, 0.8367, 0.1947, 0.8753, 0.1779, 0.879, 0.1745, 0.8527, 0.1902, 0.8474, 0.1608, 0.8573, 0.1499, 0.8383, 0.16, 0.8291, 0.1745, 0.8527, 0.2037, 0.953, 0.1636, 0.9766, 0.1592, 0.9643, 0.1938, 0.9432, 0.2088, 0.9178, 0.2205, 0.9263, 0.2037, 0.953, 0.1938, 0.9432, 0.1779, 0.879, 0.1635, 0.8822, 0.1608, 0.8573, 0.1745, 0.8527, 0.205, 0.8418, 0.1807, 0.8091, 0.1894, 0.7994, 0.2179, 0.8367, 0.1938, 0.9432, 0.1592, 0.9643, 0.1533, 0.951, 0.1811, 0.9321, 0.2119, 0.8714, 0.1947, 0.8753, 0.1902, 0.8474, 0.205, 0.8418, 0.1821, 0.8995, 0.1953, 0.9085, 0.1811, 0.9321, 0.1677, 0.9208, 0.1466, 0.9368, 0.1231, 0.9408, 0.1237, 0.9291, 0.1406, 0.9242, 0.1807, 0.8091, 0.1381, 0.7887, 0.1403, 0.7766, 0.1894, 0.7994, 0.1499, 0.8383, 0.1346, 0.8276, 0.1369, 0.8159, 0.16, 0.8291, 0.1707, 0.8191, 0.1374, 0.8023, 0.1381, 0.7887, 0.1807, 0.8091, 0.1677, 0.9208, 0.1466, 0.9368, 0.1406, 0.9242, 0.157, 0.9111, 0.1902, 0.8474, 0.1707, 0.8191, 0.1807, 0.8091, 0.205, 0.8418, 0.1745, 0.8527, 0.16, 0.8291, 0.1707, 0.8191, 0.1902, 0.8474, 0.1811, 0.9321, 0.1533, 0.951, 0.1466, 0.9368, 0.1677, 0.9208, 0.1374, 0.8023, 0.08418, 0.7962, 0.08073, 0.7858, 0.1381, 0.7887, 0.1141, 0.9668, 0.0614, 0.9488, 0.0686, 0.9409, 0.119, 0.954, 0.1369, 0.8159, 0.08756, 0.8066, 0.08418, 0.7962, 0.1374, 0.8023, 0.1107, 0.9779, 0.05553, 0.9559, 0.0614, 0.9488, 0.1141, 0.9668, 0.1533, 0.951, 0.119, 0.954, 0.1231, 0.9408, 0.1466, 0.9368, 0.1636, 0.9766, 0.1107, 0.9779, 0.1141, 0.9668, 0.1592, 0.9643, 0.16, 0.8291, 0.1369, 0.8159, 0.1374, 0.8023, 0.1707, 0.8191, 0.1592, 0.9643, 0.1141, 0.9668, 0.119, 0.954, 0.1533, 0.951, 0.08756, 0.8066, 0.04424, 0.8111, 0.04194, 0.8049, 0.08418, 0.7962, 0.05553, 0.9559, 0.02422, 0.9256, 0.02844, 0.9223, 0.0614, 0.9488, 0.0686, 0.9409, 0.03313, 0.9179, 0.0373, 0.9131, 0.07511, 0.9323, 0.07511, 0.9323, 0.0373, 0.9131, 0.04001, 0.9085, 0.07864, 0.9239, 0.1346, 0.8276, 0.08876, 0.816, 0.08756, 0.8066, 0.1369, 0.8159, 0.1381, 0.7887, 0.08073, 0.7858, 0.07849, 0.7766, 0.1403, 0.7766, 0.1231, 0.9408, 0.07511, 0.9323, 0.07864, 0.9239, 0.1237, 0.9291, 0.119, 0.954, 0.0686, 0.9409, 0.07511, 0.9323, 0.1231, 0.9408, 0.03313, 0.9179, 0.004979, 0.8921, 0.0373, 0.9131, 0.0373, 0.9131, 0.004979, 0.8921, 0.04001, 0.9085, 0.03915, 0.7989, 0.004979, 0.8193, 0.03652, 0.794, 0.04536, 0.8166, 0.004979, 0.8193, 0.04424, 0.8111, 0.0614, 0.9488, 0.02844, 0.9223, 0.03313, 0.9179, 0.0686, 0.9409, 0.08418, 0.7962, 0.04194, 0.8049, 0.03915, 0.7989, 0.08073, 0.7858, 0.08876, 0.816, 0.04536, 0.8166, 0.04424, 0.8111, 0.08756, 0.8066, 0.08073, 0.7858, 0.03915, 0.7989, 0.03652, 0.794, 0.07849, 0.7766, 0.02422, 0.9256, 0.004979, 0.8921, 0.02844, 0.9223, 0.04424, 0.8111, 0.004979, 0.8193, 0.04194, 0.8049, 0.02844, 0.9223, 0.004979, 0.8921, 0.03313, 0.9179, 0.04194, 0.8049, 0.004979, 0.8193, 0.03915, 0.7989])
me_head.materials.append(mat_pinky)
me_head.use_remesh_preserve_volume = False
me_head.use_remesh_preserve_attributes = False
me_head.use_mirror_x = True
me_head.update()
me_mouth = bpy.data.meshes.new('Mouth')
me_mouth.from_pydata([(0.51, 0.1729, -0.3229), (0.51, -0.1202, 0.03674), (0.51, 0.2891, -0.1261), (0.51, 0.005176, 0.1221), (0.51, 0.1574, 0.06569), (0.51, -0.02192, -0.1273), (0.4406, -0.3314, -0.2451), (0.4406, -0.2374, -0.4647), (0.4788, -0.05342, -0.4382), (0.4788, -0.1734, -0.1836), (0.4488, -0.1991, -0.4593), (0.4488, -0.2987, -0.2323), (0.459, 0.009135, 0.127), (0.459, 0.1766, -0.3244), (0.459, 0.1604, 0.07015), (0.3966, -0.2644, -0.4719), (0.4309, -0.176, -0.1843), (0.459, 0.2925, -0.125), (0.459, -0.1219, 0.04028), (0.459, -0.01323, -0.1297), (0.3966, -0.3584, -0.2524), (0.4309, -0.05202, -0.4412), (0.4039, -0.3184, -0.238), (0.4039, -0.2189, -0.4653), (-0.51, 0.1729, -0.3229), (-0.51, -0.1202, 0.03674), (-0.51, 0.2891, -0.1261), (-0.51, 0.005176, 0.1221), (-0.51, 0.1574, 0.06569), (-0.51, -0.02192, -0.1273), (-0.4406, -0.3314, -0.2451), (-0.4406, -0.2374, -0.4647), (-0.4788, -0.05342, -0.4382), (-0.4788, -0.1734, -0.1836), (-9.097e-18, 0.323, -0.1158), (9.467e-18, 0.04476, 0.1706), (-2.105e-17, 0.2101, -0.3386), (5.181e-18, -0.1373, 0.07207), (-8.737e-18, 0.04346, -0.1463), (4.924e-18, 0.1871, 0.1103), (-2.494e-17, -0.3145, -0.4753), (-1.219e-17, -0.4059, -0.2655), (-1.341e-17, -0.1823, -0.2573), (-2.657e-17, -0.03946, -0.4675), (-0.4488, -0.1991, -0.4593), (-0.4488, -0.2987, -0.2323), (-1.19e-17, -0.3624, -0.2547), (-2.522e-17, -0.2664, -0.4739), (-0.459, 0.009135, 0.127), (-0.459, 0.1766, -0.3244), (-0.459, 0.1604, 0.07015), (-0.3966, -0.2644, -0.4719), (-0.4309, -0.176, -0.1843), (-0.459, 0.2925, -0.125), (-0.459, -0.1219, 0.04028), (-0.459, -0.01323, -0.1297), (-0.3966, -0.3584, -0.2524), (-0.4309, -0.05202, -0.4412), (-0.4039, -0.3184, -0.238), (-0.4039, -0.2189, -0.4653), (-0.3521, -0.2953, -0.2639), (0.3521, -0.2953, -0.2639), (-0.3521, -0.4015, -0.09335), (0.3521, -0.4015, -0.09335), (-1.387e-17, -0.3733, -0.2905), (-3.611e-18, -0.4479, -0.1218), (0.4236, -0.2927, -0.2866), (0.429, -0.3409, -0.2332), (0.4243, -0.2124, -0.2304), (0.4354, -0.2733, -0.1783), (0.3455, -0.2961, -0.2807), (0.3498, -0.3593, -0.2012), (0.3462, -0.2158, -0.2245), (0.3562, -0.2917, -0.1463), (0.4407, -0.2518, -0.2598), (0.4491, -0.3031, -0.2126), (0.3291, -0.2567, -0.2513), (0.3361, -0.3295, -0.1669), (0.3854, -0.1969, -0.2154), (0.3972, -0.268, -0.1505), (0.3844, -0.3116, -0.2957), (0.388, -0.3646, -0.229), (0.4081, -0.4032, -0.03482), (0.4221, -0.3863, -0.1238), (0.4225, -0.3463, -0.1051), (0.3782, -0.3844, -0.1271), (0.3785, -0.3444, -0.1084), (0.4317, -0.3667, -0.1137), (0.3689, -0.364, -0.1185), (0.4006, -0.3368, -0.1028), (0.4001, -0.3939, -0.1294), (-0.4236, -0.2927, -0.2866), (-0.429, -0.3409, -0.2332), (-0.4243, -0.2124, -0.2304), (-0.4354, -0.2733, -0.1783), (-0.3455, -0.2961, -0.2807), (-0.3498, -0.3593, -0.2012), (-0.3462, -0.2158, -0.2245), (-0.3562, -0.2917, -0.1463), (-0.4407, -0.2518, -0.2598), (-0.4491, -0.3031, -0.2126), (-0.3291, -0.2567, -0.2513), (-0.3361, -0.3295, -0.1669), (-0.3854, -0.1969, -0.2154), (-0.3972, -0.268, -0.1505), (-0.3844, -0.3116, -0.2957), (-0.388, -0.3646, -0.229), (-0.4081, -0.4032, -0.03482), (-0.4221, -0.3863, -0.1238), (-0.4225, -0.3463, -0.1051), (-0.3782, -0.3844, -0.1271), (-0.3785, -0.3444, -0.1084), (-0.4317, -0.3667, -0.1137), (-0.3689, -0.364, -0.1185), (-0.4006, -0.3368, -0.1028), (-0.4001, -0.3939, -0.1294)], [], [(14, 12, 3, 4), (4, 3, 1, 5), (17, 2, 0, 13), (2, 4, 5, 0), (17, 14, 4, 2), (23, 10, 7, 15), (10, 11, 6, 7), (0, 5, 9, 8), (13, 0, 8, 21), (19, 38, 42, 16), (22, 46, 41, 20), (15, 20, 41, 40), (12, 35, 37, 18), (19, 18, 37, 38), (16, 42, 46, 22), (8, 9, 11, 10), (21, 8, 10, 23), (43, 21, 23, 47), (9, 16, 22, 11), (5, 1, 18, 19), (3, 12, 18, 1), (7, 6, 20, 15), (11, 22, 20, 6), (5, 19, 16, 9), (36, 13, 21, 43), (47, 23, 15, 40), (34, 39, 14, 17), (34, 17, 13, 36), (39, 35, 12, 14), (50, 28, 27, 48), (28, 29, 25, 27), (53, 49, 24, 26), (26, 24, 29, 28), (53, 26, 28, 50), (59, 51, 31, 44), (44, 31, 30, 45), (24, 32, 33, 29), (49, 57, 32, 24), (55, 52, 42, 38), (58, 56, 41, 46), (51, 40, 41, 56), (48, 54, 37, 35), (55, 38, 37, 54), (52, 58, 46, 42), (32, 44, 45, 33), (57, 59, 44, 32), (43, 47, 59, 57), (33, 45, 58, 52), (29, 55, 54, 25), (27, 25, 54, 48), (31, 51, 56, 30), (45, 30, 56, 58), (29, 33, 52, 55), (36, 43, 57, 49), (47, 40, 51, 59), (34, 53, 50, 39), (34, 36, 49, 53), (39, 50, 48, 35), (64, 61, 63, 65), (60, 64, 65, 62), (74, 68, 69, 75), (78, 72, 73, 79), (76, 70, 71, 77), (80, 66, 67, 81), (84, 82, 87), (67, 83, 90, 81), (69, 84, 87, 75), (88, 82, 86), (72, 76, 77, 73), (66, 74, 75, 67), (89, 82, 84), (75, 87, 83, 67), (77, 88, 86, 73), (86, 82, 89), (70, 80, 81, 71), (68, 78, 79, 69), (73, 86, 89, 79), (81, 90, 85, 71), (79, 89, 84, 69), (71, 85, 88, 77), (90, 82, 85), (85, 82, 88), (87, 82, 83), (83, 82, 90), (99, 100, 94, 93), (103, 104, 98, 97), (101, 102, 96, 95), (105, 106, 92, 91), (109, 112, 107), (92, 106, 115, 108), (94, 100, 112, 109), (113, 111, 107), (97, 98, 102, 101), (91, 92, 100, 99), (114, 109, 107), (100, 92, 108, 112), (102, 98, 111, 113), (111, 114, 107), (95, 96, 106, 105), (93, 94, 104, 103), (98, 104, 114, 111), (106, 96, 110, 115), (104, 94, 109, 114), (96, 102, 113, 110), (115, 110, 107), (110, 113, 107), (112, 108, 107), (108, 115, 107)])
_uv = me_mouth.uv_layers.new(name='UVMap')
_uv.uv.foreach_set('vector', [0.6758, 0.03878, 0.679, 0.009992, 0.6882, 0.01064, 0.685, 0.03965, 0.9464, 0.1937, 0.9299, 0.2169, 0.9033, 0.2169, 0.9014, 0.1835, 0.6731, 0.08099, 0.6822, 0.08152, 0.6814, 0.1225, 0.6722, 0.1221, 0.9466, 0.153, 0.9464, 0.1937, 0.9014, 0.1835, 0.9103, 0.1359, 0.6731, 0.08099, 0.6758, 0.03878, 0.685, 0.03965, 0.6822, 0.08152, 0.6622, 0.1982, 0.6703, 0.1946, 0.6688, 0.2015, 0.6609, 0.2065, 0.842, 0.1528, 0.8498, 0.1955, 0.8436, 0.1969, 0.8358, 0.1558, 0.9103, 0.1359, 0.9014, 0.1835, 0.8734, 0.1902, 0.8658, 0.1415, 0.6722, 0.1221, 0.6814, 0.1225, 0.6757, 0.1681, 0.6671, 0.168, 0.1796, 0.486, 0.1174, 0.4399, 0.1408, 0.4071, 0.197, 0.4592, 0.211, 0.4344, 0.1588, 0.3818, 0.1636, 0.3752, 0.2148, 0.4275, 0.5235, 0.9441, 0.5236, 0.986, 0.4535, 0.9872, 0.4535, 0.9471, 0.1463, 0.5422, 0.06925, 0.5074, 0.09034, 0.4778, 0.1605, 0.5172, 0.1796, 0.486, 0.1605, 0.5172, 0.09034, 0.4778, 0.1174, 0.4399, 0.197, 0.4592, 0.1408, 0.4071, 0.1588, 0.3818, 0.211, 0.4344, 0.8658, 0.1415, 0.8734, 0.1902, 0.8498, 0.1955, 0.842, 0.1528, 0.6671, 0.168, 0.6757, 0.1681, 0.6703, 0.1946, 0.6622, 0.1982, 0.5912, 0.1664, 0.6671, 0.168, 0.6622, 0.1982, 0.59, 0.206, 0.2033, 0.4655, 0.197, 0.4592, 0.211, 0.4344, 0.215, 0.4426, 0.1872, 0.4916, 0.1688, 0.5216, 0.1605, 0.5172, 0.1796, 0.486, 0.155, 0.5459, 0.1463, 0.5422, 0.1605, 0.5172, 0.1688, 0.5216, 0.5327, 0.9434, 0.5327, 0.9853, 0.5236, 0.986, 0.5235, 0.9441, 0.215, 0.4426, 0.211, 0.4344, 0.2148, 0.4275, 0.2179, 0.4366, 0.1872, 0.4916, 0.1796, 0.486, 0.197, 0.4592, 0.2033, 0.4655, 0.5927, 0.1187, 0.6722, 0.1221, 0.6671, 0.168, 0.5912, 0.1664, 0.59, 0.206, 0.6622, 0.1982, 0.6609, 0.2065, 0.5898, 0.2146, 0.594, 0.07667, 0.5953, 0.03237, 0.6758, 0.03878, 0.6731, 0.08099, 0.594, 0.07667, 0.6731, 0.08099, 0.6722, 0.1221, 0.5927, 0.1187, 0.5953, 0.03237, 0.5961, 0.004979, 0.679, 0.009992, 0.6758, 0.03878, 0.5145, 0.0339, 0.5053, 0.03422, 0.5039, 0.005065, 0.5131, 0.00498, 0.2868, 0.878, 0.2822, 0.924, 0.2511, 0.9115, 0.2595, 0.8863, 0.5147, 0.0762, 0.5131, 0.1173, 0.5039, 0.1172, 0.5055, 0.07618, 0.3255, 0.8909, 0.3301, 0.9307, 0.2822, 0.924, 0.2868, 0.878, 0.5147, 0.0762, 0.5055, 0.07618, 0.5053, 0.03422, 0.5145, 0.0339, 0.5185, 0.1939, 0.5193, 0.2022, 0.5117, 0.1968, 0.5106, 0.1898, 0.2924, 0.9901, 0.2876, 0.995, 0.2511, 0.9745, 0.2543, 0.9691, 0.3301, 0.9307, 0.3107, 0.9711, 0.2669, 0.9484, 0.2822, 0.924, 0.5131, 0.1173, 0.5155, 0.1635, 0.5069, 0.163, 0.5039, 0.1172, 0.05358, 0.396, 0.07327, 0.371, 0.1408, 0.4071, 0.1174, 0.4399, 0.09216, 0.3496, 0.09745, 0.3438, 0.1636, 0.3752, 0.1588, 0.3818, 0.3835, 0.9441, 0.4535, 0.9471, 0.4535, 0.9872, 0.3835, 0.986, 0.01128, 0.4458, 0.03034, 0.4243, 0.09034, 0.4778, 0.06925, 0.5074, 0.05358, 0.396, 0.1174, 0.4399, 0.09034, 0.4778, 0.03034, 0.4243, 0.07327, 0.371, 0.09216, 0.3496, 0.1588, 0.3818, 0.1408, 0.4071, 0.3107, 0.9711, 0.2924, 0.9901, 0.2543, 0.9691, 0.2669, 0.9484, 0.5155, 0.1635, 0.5185, 0.1939, 0.5106, 0.1898, 0.5069, 0.163, 0.5912, 0.1664, 0.59, 0.206, 0.5185, 0.1939, 0.5155, 0.1635, 0.06531, 0.3669, 0.08314, 0.3485, 0.09216, 0.3496, 0.07327, 0.371, 0.04577, 0.3907, 0.05358, 0.396, 0.03034, 0.4243, 0.02349, 0.4179, 0.004979, 0.4388, 0.02349, 0.4179, 0.03034, 0.4243, 0.01128, 0.4458, 0.3744, 0.9434, 0.3835, 0.9441, 0.3835, 0.986, 0.3744, 0.9853, 0.08314, 0.3485, 0.08785, 0.3438, 0.09745, 0.3438, 0.09216, 0.3496, 0.04577, 0.3907, 0.06531, 0.3669, 0.07327, 0.371, 0.05358, 0.396, 0.5927, 0.1187, 0.5912, 0.1664, 0.5155, 0.1635, 0.5131, 0.1173, 0.59, 0.206, 0.5898, 0.2146, 0.5193, 0.2022, 0.5185, 0.1939, 0.594, 0.07667, 0.5147, 0.0762, 0.5145, 0.0339, 0.5953, 0.03237, 0.594, 0.07667, 0.5927, 0.1187, 0.5131, 0.1173, 0.5147, 0.0762, 0.5953, 0.03237, 0.5145, 0.0339, 0.5131, 0.00498, 0.5961, 0.004979, 0.901, 0.6517, 0.9644, 0.6501, 0.9634, 0.6853, 0.901, 0.684, 0.8377, 0.6501, 0.901, 0.6517, 0.901, 0.684, 0.8386, 0.6853, 0.3573, 0.6226, 0.3664, 0.6208, 0.3656, 0.6347, 0.3573, 0.6351, 0.3743, 0.62, 0.3821, 0.6212, 0.3805, 0.6398, 0.3733, 0.6367, 0.1783, 0.6171, 0.1884, 0.6167, 0.1894, 0.6344, 0.1818, 0.638, 0.1971, 0.6167, 0.2056, 0.6171, 0.2038, 0.6297, 0.1963, 0.6313, 0.3693, 0.6528, 0.3731, 0.6689, 0.3654, 0.6547, 0.2038, 0.6297, 0.2006, 0.6492, 0.1966, 0.6482, 0.1963, 0.6313, 0.3656, 0.6347, 0.3693, 0.6528, 0.3654, 0.6547, 0.3573, 0.6351, 0.3821, 0.6532, 0.3731, 0.6689, 0.378, 0.6516, 0.3821, 0.6212, 0.3911, 0.6234, 0.388, 0.6427, 0.3805, 0.6398, 0.2056, 0.6171, 0.2153, 0.6177, 0.212, 0.6304, 0.2038, 0.6297, 0.3735, 0.6515, 0.3731, 0.6689, 0.3693, 0.6528, 0.212, 0.6304, 0.2047, 0.6506, 0.2006, 0.6492, 0.2038, 0.6297, 0.388, 0.6427, 0.3821, 0.6532, 0.378, 0.6516, 0.3805, 0.6398, 0.378, 0.6516, 0.3731, 0.6689, 0.3735, 0.6515, 0.1884, 0.6167, 0.1971, 0.6167, 0.1963, 0.6313, 0.1894, 0.6344, 0.3664, 0.6208, 0.3743, 0.62, 0.3733, 0.6367, 0.3656, 0.6347, 0.3805, 0.6398, 0.378, 0.6516, 0.3735, 0.6515, 0.3733, 0.6367, 0.1963, 0.6313, 0.1966, 0.6482, 0.1925, 0.648, 0.1894, 0.6344, 0.3733, 0.6367, 0.3735, 0.6515, 0.3693, 0.6528, 0.3656, 0.6347, 0.1894, 0.6344, 0.1925, 0.648, 0.1883, 0.6489, 0.1818, 0.638, 0.1966, 0.6482, 0.1968, 0.6651, 0.1925, 0.648, 0.1925, 0.648, 0.1968, 0.6651, 0.1883, 0.6489, 0.2047, 0.6506, 0.1968, 0.6651, 0.2006, 0.6492, 0.2006, 0.6492, 0.1968, 0.6651, 0.1966, 0.6482, 0.3908, 0.6842, 0.3888, 0.6965, 0.3807, 0.6949, 0.3821, 0.6809, 0.3744, 0.679, 0.3727, 0.6956, 0.3652, 0.6975, 0.3665, 0.6789, 0.2145, 0.5679, 0.2042, 0.5863, 0.1983, 0.5804, 0.2052, 0.564, 0.1971, 0.5611, 0.1928, 0.5751, 0.1863, 0.571, 0.1889, 0.5586, 0.3742, 0.7121, 0.3778, 0.7146, 0.368, 0.7275, 0.1863, 0.571, 0.1928, 0.5751, 0.1868, 0.5909, 0.1827, 0.5905, 0.3807, 0.6949, 0.3888, 0.6965, 0.3778, 0.7146, 0.3742, 0.7121, 0.3615, 0.7106, 0.3658, 0.7096, 0.368, 0.7275, 0.3665, 0.6789, 0.3652, 0.6975, 0.3573, 0.6993, 0.3573, 0.6797, 0.1889, 0.5586, 0.1863, 0.571, 0.1783, 0.5689, 0.1796, 0.5558, 0.3703, 0.7102, 0.3742, 0.7121, 0.368, 0.7275, 0.1783, 0.5689, 0.1863, 0.571, 0.1827, 0.5905, 0.1783, 0.5903, 0.3573, 0.6993, 0.3652, 0.6975, 0.3658, 0.7096, 0.3615, 0.7106, 0.3658, 0.7096, 0.3703, 0.7102, 0.368, 0.7275, 0.2052, 0.564, 0.1983, 0.5804, 0.1928, 0.5751, 0.1971, 0.5611, 0.3821, 0.6809, 0.3807, 0.6949, 0.3727, 0.6956, 0.3744, 0.679, 0.3652, 0.6975, 0.3727, 0.6956, 0.3703, 0.7102, 0.3658, 0.7096, 0.1928, 0.5751, 0.1983, 0.5804, 0.1908, 0.5921, 0.1868, 0.5909, 0.3727, 0.6956, 0.3807, 0.6949, 0.3742, 0.7121, 0.3703, 0.7102, 0.1983, 0.5804, 0.2042, 0.5863, 0.1944, 0.5944, 0.1908, 0.5921, 0.1868, 0.5909, 0.1908, 0.5921, 0.1808, 0.6067, 0.1908, 0.5921, 0.1944, 0.5944, 0.1808, 0.6067, 0.1783, 0.5903, 0.1827, 0.5905, 0.1808, 0.6067, 0.1827, 0.5905, 0.1868, 0.5909, 0.1808, 0.6067])
me_mouth.materials.append(mat_pinky)
me_mouth.use_remesh_preserve_volume = False
me_mouth.use_remesh_preserve_attributes = False
me_mouth.use_mirror_x = True
me_mouth.update()

# ---- objects
ob_body = bpy.data.objects.new('Body', me_body)
ob_legright = bpy.data.objects.new('LegRight', me_legright)
ob_armright = bpy.data.objects.new('ArmRight', me_armright)
ob_armleft = bpy.data.objects.new('ArmLeft', me_armleft)
ob_legleft = bpy.data.objects.new('LegLeft', me_legleft)
ob_neck = bpy.data.objects.new('Neck', me_neck)
ob_head = bpy.data.objects.new('Head', me_head)
ob_mouth = bpy.data.objects.new('Mouth', me_mouth)

# ---- transforms, parenting, visibility, modifiers, constraints
ob_body.location = (0.0, 0.0, 1.35)
ob_body.lineart.crease_threshold = 0.0
ob_body.use_mesh_mirror_x = True
ob_legright.parent = ob_body
ob_legright.matrix_parent_inverse = Matrix(((1.0, 0.0, 0.0, -0.0), (0.0, 1.0, 0.0, -0.0), (0.0, 0.0, 1.0, -1.35), (0.0, 0.0, 0.0, 1.0)))
ob_legright.location = (-0.3, 0.2889, 0.95)
ob_legright.lineart.crease_threshold = 0.0
ob_legright.use_mesh_mirror_x = True
ob_armright.parent = ob_body
ob_armright.matrix_parent_inverse = Matrix(((1.0, 0.0, 0.0, -0.0), (0.0, 1.0, 0.0, -0.0), (0.0, 0.0, 1.0, -1.35), (0.0, 0.0, 0.0, 1.0)))
ob_armright.location = (-0.6, -0.2, 1.5)
ob_armright.lineart.crease_threshold = 0.0
ob_armleft.parent = ob_body
ob_armleft.matrix_parent_inverse = Matrix(((1.0, 0.0, 0.0, -0.0), (0.0, 1.0, 0.0, -0.0), (0.0, 0.0, 1.0, -1.35), (0.0, 0.0, 0.0, 1.0)))
ob_armleft.location = (0.6, -0.2, 1.5)
ob_armleft.lineart.crease_threshold = 0.0
ob_legleft.parent = ob_body
ob_legleft.matrix_parent_inverse = Matrix(((1.0, 0.0, 0.0, -0.0), (0.0, 1.0, 0.0, -0.0), (0.0, 0.0, 1.0, -1.35), (0.0, 0.0, 0.0, 1.0)))
ob_legleft.location = (0.3, 0.2889, 0.95)
ob_legleft.lineart.crease_threshold = 0.0
ob_legleft.use_mesh_mirror_x = True
ob_neck.parent = ob_body
ob_neck.matrix_parent_inverse = Matrix(((1.0, 0.0, 0.0, -0.0), (0.0, 1.0, 0.0, -0.0), (0.0, 0.0, 1.0, -1.35), (0.0, 0.0, 0.0, 1.0)))
ob_neck.location = (0.0, -0.53, 1.52)
ob_neck.lineart.crease_threshold = 0.0
ob_neck.use_mesh_mirror_x = True
ob_head.parent = ob_neck
ob_head.matrix_parent_inverse = Matrix(((1.0, 0.0, 0.0, -0.0), (0.0, 1.0, 0.0, 0.53), (0.0, 0.0, 1.0, -1.52), (0.0, 0.0, 0.0, 1.0)))
ob_head.location = (0.0, -0.75, 1.37)
ob_head.lineart.crease_threshold = 0.0
ob_head.use_mesh_mirror_x = True
ob_mouth.parent = ob_head
ob_mouth.matrix_parent_inverse = Matrix(((1.0, 0.0, 0.0, -0.0), (0.0, 1.0, 0.0, 0.75), (0.0, 0.0, 1.0, -1.37), (0.0, 0.0, 0.0, 1.0)))
ob_mouth.location = (-4.944e-25, -0.76, 1.22)
ob_mouth.lineart.crease_threshold = 0.0
ob_mouth.use_mesh_mirror_x = True

# ---- collection membership
col_collection_1.objects.link(ob_body)
col_collection_1.objects.link(ob_legright)
col_collection_1.objects.link(ob_armright)
col_collection_1.objects.link(ob_armleft)
col_collection_1.objects.link(ob_legleft)
col_collection_1.objects.link(ob_neck)
col_collection_1.objects.link(ob_head)
col_collection_1.objects.link(ob_mouth)

# ---- scene / render settings (as saved in the file)
scene.frame_start = 1; scene.frame_end = 250; scene.frame_set(1)
scene.render.engine = 'BLENDER_EEVEE_NEXT'
scene.render.resolution_percentage = 50
scene.render.dither_intensity = 0.0
scene.cycles.use_denoising = False
scene.cycles.samples = 128
scene.cycles.sampling_pattern = 'TABULATED_SOBOL'
scene.cycles.use_adaptive_sampling = False
scene.cycles.use_light_tree = False
scene.cycles.blur_glossy = 0.0
scene.cycles.sample_clamp_indirect = 0.0
scene.view_settings.view_transform = 'Standard'
bpy.context.view_layer.update()

# ---- added for rendering (the .blend has no active camera and no usable light): camera, sun
cam_auto = bpy.data.cameras.new('AutoCamera')
cam_auto.lens = 50.0
cam_auto.sensor_width = 36.0
cam_auto.clip_end = 1000.0
ob_auto_camera = bpy.data.objects.new('AutoCamera', cam_auto)
scene.collection.objects.link(ob_auto_camera)
ob_auto_camera.location = (3.39371, -4.64253, 3.71164)
ob_auto_camera.rotation_euler = (1.09748, -7.21219e-08, 0.694738)
scene.camera = ob_auto_camera
light_auto_sun = bpy.data.lights.new('AutoSun', 'SUN')
light_auto_sun.energy = 3.0
light_auto_sun.angle = 0.0523599
ob_auto_sun = bpy.data.objects.new('AutoSun', light_auto_sun)
scene.collection.objects.link(ob_auto_sun)
ob_auto_sun.rotation_euler = (0.872665, 0.174533, 0.523599)
bpy.context.view_layer.update()
